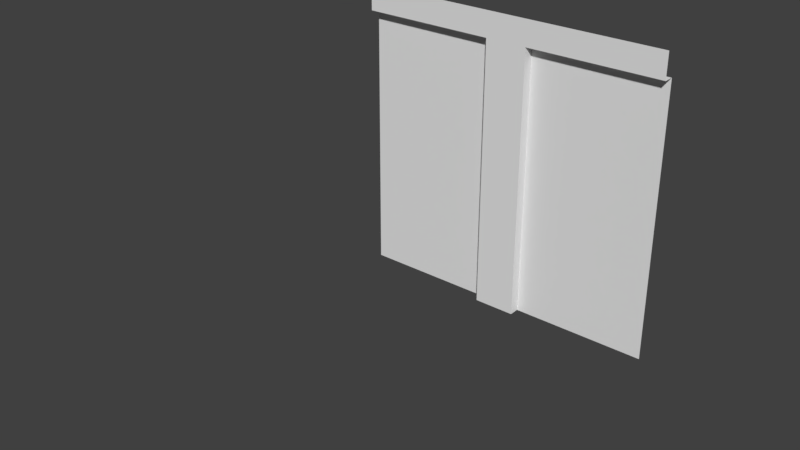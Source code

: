 # Source: Building.blend  (saved by Blender 2.79.0; exported with 4.5.12 LTS)
import bpy
from mathutils import Matrix  # noqa: F401  (used for matrix-valued properties, if any)

bpy.ops.wm.read_factory_settings(use_empty=True)
scene = bpy.context.scene
scene.name = 'Scene'

# ---- collections
col_collection_1 = bpy.data.collections.new('Collection 1'); scene.collection.children.link(col_collection_1)
col_collection_1.hide_render = True
col_collection_1.hide_viewport = True
col_collection_2 = bpy.data.collections.new('Collection 2'); scene.collection.children.link(col_collection_2)
col_collection_2.hide_render = True
col_collection_2.hide_viewport = True
col_collection_3 = bpy.data.collections.new('Collection 3'); scene.collection.children.link(col_collection_3)
col_collection_4 = bpy.data.collections.new('Collection 4'); scene.collection.children.link(col_collection_4)
col_collection_4.hide_render = True
col_collection_4.hide_viewport = True
col_collection_5 = bpy.data.collections.new('Collection 5'); scene.collection.children.link(col_collection_5)
col_collection_5.hide_render = True
col_collection_5.hide_viewport = True
col_collection_6 = bpy.data.collections.new('Collection 6'); scene.collection.children.link(col_collection_6)
col_collection_6.hide_render = True
col_collection_6.hide_viewport = True
col_collection_7 = bpy.data.collections.new('Collection 7'); scene.collection.children.link(col_collection_7)
col_collection_7.hide_render = True
col_collection_7.hide_viewport = True
col_collection_8 = bpy.data.collections.new('Collection 8'); scene.collection.children.link(col_collection_8)
col_collection_8.hide_render = True
col_collection_8.hide_viewport = True
col_collection_13 = bpy.data.collections.new('Collection 13'); scene.collection.children.link(col_collection_13)
col_collection_13.hide_render = True
col_collection_13.hide_viewport = True

# ---- materials (node trees are filled in below, after node groups)
mat_floor = bpy.data.materials.new('Floor')
mat_floor.alpha_threshold = 0.0
mat_floor.roughness = 0.5
mat_ceiling = bpy.data.materials.new('Ceiling')
mat_ceiling.alpha_threshold = 0.0
mat_ceiling.roughness = 0.5
mat_wall_beam_004 = bpy.data.materials.new('Wall_Beam.004')
mat_wall_beam_004.alpha_threshold = 0.0
mat_wall_beam_004.roughness = 0.5
mat_wall = bpy.data.materials.new('Wall')
mat_wall.alpha_threshold = 0.0
mat_wall.diffuse_color = (0.8, 0.4798, 0.1821, 1.0)
mat_wall.roughness = 0.5
mat_door2 = bpy.data.materials.new('Door2')
mat_door2.alpha_threshold = 0.0
mat_door2.roughness = 0.5
mat_doorframe = bpy.data.materials.new('DoorFrame')
mat_doorframe.alpha_threshold = 0.0
mat_doorframe.diffuse_color = (0.8, 0.4798, 0.1821, 1.0)
mat_doorframe.roughness = 0.5
mat_glass = bpy.data.materials.new('Glass')
mat_glass.alpha_threshold = 0.0
mat_glass.diffuse_color = (0.1004, 0.7547, 0.8, 1.0)
mat_glass.roughness = 0.5
mat_wall_beamcorner1 = bpy.data.materials.new('Wall_BeamCorner1')
mat_wall_beamcorner1.alpha_threshold = 0.0
mat_wall_beamcorner1.roughness = 0.5
mat_wall_beamcorner2 = bpy.data.materials.new('Wall_BeamCorner2')
mat_wall_beamcorner2.alpha_threshold = 0.0
mat_wall_beamcorner2.roughness = 0.5
mat_material_003 = bpy.data.materials.new('Material.003')
mat_material_003.alpha_threshold = 0.0
mat_material_003.roughness = 0.5
mat_wall_beam_000 = bpy.data.materials.new('Wall_Beam.000')
mat_wall_beam_000.alpha_threshold = 0.0
mat_wall_beam_000.roughness = 0.5

# ---- node groups
ng_auto_smooth = bpy.data.node_groups.new('Auto Smooth', 'GeometryNodeTree')
_s = ng_auto_smooth.interface.new_socket(name='Geometry', in_out='OUTPUT', socket_type='NodeSocketGeometry')
_s = ng_auto_smooth.interface.new_socket(name='Geometry', in_out='INPUT', socket_type='NodeSocketGeometry')
_s = ng_auto_smooth.interface.new_socket(name='Angle', in_out='INPUT', socket_type='NodeSocketFloat')
_s.subtype = 'ANGLE'
_s.min_value = 0.0
_s.max_value = 3.142
ng_auto_smooth.is_modifier = True
_N = ng_auto_smooth.nodes; _L = ng_auto_smooth.links
n0 = _N.new('NodeGroupOutput'); n0.name = 'Group Output'; n0.location = (480, -100)
n1 = _N.new('NodeGroupInput'); n1.name = 'Group Input'; n1.location = (-420, -300)
n2 = _N.new('NodeGroupInput'); n2.name = 'Group Input.001'; n2.location = (-60, -100)
n3 = _N.new('GeometryNodeSetShadeSmooth'); n3.name = 'Set Shade Smooth'; n3.location = (120, -100)
n3.domain = 'EDGE'
n4 = _N.new('GeometryNodeSetShadeSmooth'); n4.name = 'Set Shade Smooth.001'; n4.location = (300, -100)
n5 = _N.new('GeometryNodeInputMeshEdgeAngle'); n5.name = 'Edge Angle'; n5.location = (-420, -220)
n6 = _N.new('GeometryNodeInputEdgeSmooth'); n6.name = 'Is Edge Smooth'; n6.location = (-60, -160)
n7 = _N.new('GeometryNodeInputShadeSmooth'); n7.name = 'Is Face Smooth'; n7.location = (-240, -340)
n8 = _N.new('FunctionNodeBooleanMath'); n8.name = 'Boolean Math'; n8.location = (-60, -220)
n9 = _N.new('FunctionNodeCompare'); n9.name = 'Compare'; n9.location = (-240, -180)
n9.operation = 'LESS_EQUAL'
_L.new(n5.outputs[0], n9.inputs[0])
_L.new(n4.outputs[0], n0.inputs[0])
_L.new(n1.outputs[1], n9.inputs[1])
_L.new(n9.outputs[0], n8.inputs[0])
_L.new(n7.outputs[0], n8.inputs[1])
_L.new(n2.outputs[0], n3.inputs[0])
_L.new(n6.outputs[0], n3.inputs[1])
_L.new(n3.outputs[0], n4.inputs[0])
_L.new(n8.outputs[0], n3.inputs[2])
n0.is_active_output = True

# ---- material node trees
mat_floor.use_nodes = True; mat_floor.node_tree.nodes.clear()
_N = mat_floor.node_tree.nodes; _L = mat_floor.node_tree.links
n0 = _N.new('ShaderNodeOutputMaterial'); n0.name = 'Material Output'; n0.location = (300, 300)
n1 = _N.new('ShaderNodeBsdfDiffuse'); n1.name = 'Diffuse BSDF'; n1.location = (10, 300)
n1.inputs[0].default_value = (0.8, 0.3149, 0.1657, 1.0)
_L.new(n1.outputs[0], n0.inputs[0])
n0.is_active_output = True
mat_ceiling.use_nodes = True; mat_ceiling.node_tree.nodes.clear()
_N = mat_ceiling.node_tree.nodes; _L = mat_ceiling.node_tree.links
n0 = _N.new('ShaderNodeOutputMaterial'); n0.name = 'Material Output'; n0.location = (300, 300)
n1 = _N.new('ShaderNodeBsdfDiffuse'); n1.name = 'Diffuse BSDF'; n1.location = (10, 300)
_L.new(n1.outputs[0], n0.inputs[0])
n0.is_active_output = True
mat_door2.use_nodes = True; mat_door2.node_tree.nodes.clear()
_N = mat_door2.node_tree.nodes; _L = mat_door2.node_tree.links
n0 = _N.new('ShaderNodeOutputMaterial'); n0.name = 'Material Output'; n0.location = (300, 300)
n1 = _N.new('ShaderNodeBsdfDiffuse'); n1.name = 'Diffuse BSDF'; n1.location = (10, 300)
_L.new(n1.outputs[0], n0.inputs[0])
n0.is_active_output = True

# ---- world
world_world = bpy.data.worlds.new('World'); scene.world = world_world
world_world.color = (0.05088, 0.05088, 0.05088)
world_world.use_sun_shadow = False
world_world.sun_shadow_jitter_overblur = 0.0
world_world.cycles.sampling_method = 'MANUAL'

# ---- meshes
me_plane_023 = bpy.data.meshes.new('Plane.023')
me_plane_023.from_pydata([(-6.0, -6.0, 0.0), (0.0, -6.0, 0.0), (-6.0, 0.0, 0.0), (0.0, 0.0, 0.0)], [], [(0, 1, 3, 2)])
_uv = me_plane_023.uv_layers.new(name='UVMap')
_uv.uv.foreach_set('vector', [9.998e-05, 0.0001002, 0.9999, 9.998e-05, 0.9999, 0.9999, 0.0001003, 0.9999])
me_plane_023.materials.append(mat_floor)
me_plane_023.use_remesh_preserve_volume = False
me_plane_023.use_remesh_preserve_attributes = False
me_plane_023.use_mirror_vertex_groups = False
me_plane_023.update()
me_plane_033 = bpy.data.meshes.new('Plane.033')
me_plane_033.from_pydata([(0.0, 0.0, 0.0), (0.0, -2.597, -8.643e-07), (0.0, -2.597, -0.3512), (-1.718, 0.0, 0.0), (-1.256, 0.0, 0.0), (-1.256, -2.597, -8.643e-07), (-1.718, -2.597, -8.643e-07), (-1.718, -2.597, -0.2119), (-1.256, -2.597, -0.2119), (-1.487, -2.597, -0.3512), (-1.256, 0.0, -0.2119), (-1.718, 0.0, -0.2119), (-6.0, 0.0, 0.0), (-6.0, -2.597, -8.643e-07), (-6.0, -2.597, -0.3512), (-4.282, 0.0, 0.0), (-4.744, 0.0, 0.0), (-4.744, -2.597, -8.643e-07), (-4.282, -2.597, -8.643e-07), (-4.282, -2.597, -0.2119), (-4.744, -2.597, -0.2119), (-4.513, -2.597, -0.3512), (-4.744, 0.0, -0.2119), (-4.282, 0.0, -0.2119), (0.0, -6.0, 0.0), (0.0, -3.403, -8.643e-07), (0.0, -3.403, -0.3512), (-1.718, -6.0, 0.0), (-1.256, -6.0, 0.0), (-1.256, -3.403, -8.643e-07), (-1.718, -3.403, -8.643e-07), (-1.718, -3.403, -0.2119), (-1.256, -3.403, -0.2119), (-1.487, -3.403, -0.3512), (-1.256, -6.0, -0.2119), (-1.718, -6.0, -0.2119), (-6.0, -6.0, 0.0), (-6.0, -3.403, -8.643e-07), (-6.0, -3.403, -0.3512), (-4.282, -6.0, 0.0), (-4.744, -6.0, 0.0), (-4.744, -3.403, -8.643e-07), (-4.282, -3.403, -8.643e-07), (-4.282, -3.403, -0.2119), (-4.744, -3.403, -0.2119), (-4.513, -3.403, -0.3512), (-4.744, -6.0, -0.2119), (-4.282, -6.0, -0.2119)], [], [(11, 10, 8, 7), (8, 1, 2, 9), (6, 3, 11, 7), (4, 0, 1, 5), (4, 5, 8, 10), (8, 9, 7), (5, 1, 8), (21, 19, 7, 9), (9, 33, 45, 21), (26, 33, 9, 2), (23, 19, 20, 22), (20, 21, 14, 13), (18, 19, 23, 15), (16, 17, 13, 12), (16, 22, 20, 17), (20, 19, 21), (17, 20, 13), (7, 19, 18, 6), (38, 14, 21, 45), (35, 31, 32, 34), (32, 33, 26, 25), (30, 31, 35, 27), (28, 29, 25, 24), (28, 34, 32, 29), (32, 31, 33), (29, 32, 25), (31, 30, 42, 43), (47, 46, 44, 43), (44, 37, 38, 45), (42, 39, 47, 43), (40, 36, 37, 41), (40, 41, 44, 46), (44, 45, 43), (41, 37, 44), (30, 27, 39, 42), (18, 15, 3, 6), (45, 33, 31, 43)])
_uv = me_plane_033.uv_layers.new(name='UVMap')
_uv.uv.foreach_set('vector', [0.9616, 0.7758, 0.9616, 0.8419, 0.5897, 0.8419, 0.5897, 0.7758, 0.1862, 0.6798, 0.2165, 0.8598, 0.1662, 0.8598, 0.1662, 0.6468, 0.5897, 0.7454, 0.9616, 0.7454, 0.9616, 0.7758, 0.5897, 0.7758, 0.765, 0.7448, 0.585, 0.7448, 0.585, 0.3729, 0.765, 0.3729, 0.9616, 0.8722, 0.5897, 0.8722, 0.5897, 0.8419, 0.9616, 0.8419, 0.1862, 0.6798, 0.1662, 0.6468, 0.1862, 0.6137, 0.2165, 0.6798, 0.2165, 0.8598, 0.1862, 0.6798, 0.1662, 0.2133, 0.1862, 0.2464, 0.1862, 0.6137, 0.1662, 0.6468, 0.1662, 0.6468, 0.05061, 0.6468, 0.05061, 0.2133, 0.1662, 0.2133, 0.05061, 0.8598, 0.05061, 0.6468, 0.1662, 0.6468, 0.1662, 0.8598, 0.9616, 0.9693, 0.5897, 0.9693, 0.5897, 0.9032, 0.9616, 0.9032, 0.1862, 0.1803, 0.1662, 0.2133, 0.1662, 0.0003074, 0.2165, 0.0003074, 0.5897, 0.9997, 0.5897, 0.9693, 0.9616, 0.9693, 0.9616, 0.9997, 0.9456, 0.0003074, 0.9456, 0.3722, 0.7656, 0.3722, 0.7656, 0.0003075, 0.9616, 0.8729, 0.9616, 0.9032, 0.5897, 0.9032, 0.5897, 0.8729, 0.1862, 0.1803, 0.1862, 0.2464, 0.1662, 0.2133, 0.2165, 0.1803, 0.1862, 0.1803, 0.2165, 0.0003074, 0.1862, 0.6137, 0.1862, 0.2464, 0.2165, 0.2464, 0.2165, 0.6137, 0.05061, 0.0003076, 0.1662, 0.0003074, 0.1662, 0.2133, 0.05061, 0.2133, 0.5891, 0.9693, 0.2171, 0.9693, 0.2171, 0.9032, 0.5891, 0.9032, 0.03066, 0.6798, 0.05061, 0.6468, 0.05061, 0.8598, 0.0003074, 0.8598, 0.2171, 0.9997, 0.2171, 0.9693, 0.5891, 0.9693, 0.5891, 0.9997, 0.7656, 0.7448, 0.7656, 0.3729, 0.9456, 0.3729, 0.9456, 0.7448, 0.5891, 0.8729, 0.5891, 0.9032, 0.2171, 0.9032, 0.2171, 0.8729, 0.03066, 0.6798, 0.03066, 0.6137, 0.05061, 0.6468, 0.0003074, 0.6798, 0.03066, 0.6798, 0.0003074, 0.8598, 0.03066, 0.6137, 0.0003075, 0.6137, 0.0003077, 0.2464, 0.03067, 0.2464, 0.2171, 0.8419, 0.2171, 0.7758, 0.5891, 0.7758, 0.5891, 0.8419, 0.03066, 0.1803, 0.0003078, 0.0003077, 0.05061, 0.0003076, 0.05061, 0.2133, 0.5891, 0.8722, 0.2171, 0.8722, 0.2171, 0.8419, 0.5891, 0.8419, 0.765, 0.3722, 0.585, 0.3722, 0.585, 0.0003074, 0.765, 0.0003074, 0.2171, 0.7454, 0.5891, 0.7454, 0.5891, 0.7758, 0.2171, 0.7758, 0.03066, 0.1803, 0.05061, 0.2133, 0.03067, 0.2464, 0.0003078, 0.1803, 0.0003078, 0.0003077, 0.03066, 0.1803, 0.5844, 0.3729, 0.5844, 0.7448, 0.2171, 0.7448, 0.2171, 0.3729, 0.2171, 0.3722, 0.2171, 0.0003076, 0.5844, 0.0003074, 0.5844, 0.3722, 0.05061, 0.2133, 0.05061, 0.6468, 0.03066, 0.6137, 0.03067, 0.2464])
me_plane_033.materials.append(mat_ceiling)
me_plane_033.use_remesh_preserve_volume = False
me_plane_033.use_remesh_preserve_attributes = False
me_plane_033.use_mirror_vertex_groups = False
me_plane_033.update()
me_plane_018 = bpy.data.meshes.new('Plane.018')
me_plane_018.from_pydata([(-6.0, 0.0, 0.0), (-6.0, 7.451e-09, 5.228), (0.0, 0.0, 0.0), (0.0, -8.378e-08, 5.228), (-2.597, 0.0, 0.0), (0.0, -0.2, 5.228), (0.0, -0.2, 5.718), (-2.597, -0.2, 5.228), (-2.597, -0.2, -3.553e-15), (-2.597, -8.378e-08, 5.228), (-3.403, 0.0, 0.0), (-3.403, -0.2, 5.228), (-3.403, -0.2, -3.553e-15), (-3.403, -8.378e-08, 5.228), (-3.0, -0.2, 5.718), (-6.0, -0.2, 5.718), (-6.0, -0.2, 5.228)], [], [(7, 5, 6, 14), (4, 9, 7, 8), (7, 11, 12, 8), (9, 3, 5, 7), (13, 1, 0, 10), (4, 2, 3, 9), (10, 12, 11, 13), (11, 7, 14), (13, 11, 16, 1), (11, 14, 15, 16)])
_uv = me_plane_018.uv_layers.new(name='UVMap')
_uv.uv.foreach_set('vector', [0.5672, 0.8506, 0.9991, 0.8506, 0.9991, 0.932, 0.5001, 0.932, 0.5943, 0.0001225, 0.5943, 0.8168, 0.563, 0.8168, 0.563, 0.0001226, 0.563, 0.8168, 0.437, 0.8168, 0.437, 0.0001223, 0.563, 0.0001226, 0.5672, 0.8173, 0.9991, 0.8173, 0.9991, 0.8506, 0.5672, 0.8506, 0.4057, 0.8168, 0.0001221, 0.8168, 0.0001223, 0.0001221, 0.4057, 0.0001223, 0.5943, 0.0001225, 0.9999, 0.0001226, 0.9999, 0.8168, 0.5943, 0.8168, 0.4057, 0.0001223, 0.437, 0.0001223, 0.437, 0.8168, 0.4057, 0.8168, 0.4329, 0.8506, 0.5672, 0.8506, 0.5001, 0.932, 0.4329, 0.8173, 0.4329, 0.8506, 0.0009957, 0.8506, 0.0009957, 0.8173, 0.4329, 0.8506, 0.5001, 0.932, 0.0009958, 0.932, 0.0009957, 0.8506])
me_plane_018.materials.append(mat_wall_beam_004)
me_plane_018.use_remesh_preserve_volume = False
me_plane_018.use_remesh_preserve_attributes = False
me_plane_018.use_mirror_vertex_groups = False
me_plane_018.update()
me_doorframe_000 = bpy.data.meshes.new('DoorFrame.000')
me_doorframe_000.from_pydata([(-6.0, 0.0, 0.0), (-6.0, -8.378e-08, 5.228), (-6.0, -0.2, 5.228), (-6.0, -0.2, 5.718), (0.0, 0.0, 0.0), (0.0, -8.378e-08, 5.228), (0.0, -0.2, 5.228), (0.0, -0.2, 5.718), (-1.393, -4.843e-08, 3.166), (-4.607, -4.843e-08, 3.166), (-1.387, 0.0, 0.0), (-4.613, 0.0, 0.0), (-1.566, -4.843e-08, 3.448), (-4.434, -5.588e-08, 3.448), (-1.771, -5.588e-08, 3.707), (-4.229, -5.588e-08, 3.707), (-1.949, -5.588e-08, 3.888), (-4.051, -5.588e-08, 3.888), (-2.145, -6.706e-08, 4.058), (-3.855, -6.706e-08, 4.058), (-2.338, -6.706e-08, 4.195), (-2.56, -6.706e-08, 4.294), (-2.765, -6.706e-08, 4.374), (-3.0, -6.706e-08, 4.424), (-3.235, -6.706e-08, 4.374), (-3.44, -6.706e-08, 4.294), (-3.662, -6.706e-08, 4.195)], [], [(2, 6, 7, 3), (6, 2, 1, 5), (0, 11, 9), (4, 8, 10), (5, 12, 8, 4), (1, 0, 9, 13), (1, 13, 15), (5, 1, 23), (5, 23, 22), (5, 16, 14), (1, 17, 19), (1, 26, 25), (1, 25, 24), (5, 21, 20), (5, 20, 18), (16, 5, 18), (12, 5, 14), (17, 1, 15), (26, 1, 19), (23, 1, 24), (21, 5, 22)])
me_doorframe_000.polygons.foreach_set('use_smooth', [True] * 21)
_uv = me_doorframe_000.uv_layers.new(name='UVMap')
_uv.uv.foreach_set('vector', [0.0001039, 0.9046, 0.9999, 0.9046, 0.9999, 0.9862, 0.0001039, 0.9862, 0.9999, 0.9046, 0.0001039, 0.9046, 0.0001039, 0.8713, 0.9999, 0.8713, 9.929e-05, 0.0001005, 0.2313, 9.929e-05, 0.2323, 0.5276, 0.9999, 0.0001014, 0.7677, 0.5276, 0.7687, 9.945e-05, 0.9999, 0.8713, 0.7389, 0.5746, 0.7677, 0.5276, 0.9999, 0.0001014, 0.0001039, 0.8713, 9.929e-05, 0.0001005, 0.2323, 0.5276, 0.2611, 0.5746, 0.0001039, 0.8713, 0.2611, 0.5746, 0.2952, 0.6177, 0.9999, 0.8713, 0.0001039, 0.8713, 0.5, 0.7372, 0.9999, 0.8713, 0.5, 0.7372, 0.5392, 0.7289, 0.9999, 0.8713, 0.6752, 0.6479, 0.7048, 0.6177, 0.0001039, 0.8713, 0.3248, 0.6479, 0.3575, 0.6763, 0.0001039, 0.8713, 0.3896, 0.6991, 0.4266, 0.7156, 0.0001039, 0.8713, 0.4266, 0.7156, 0.4608, 0.7289, 0.9999, 0.8713, 0.5733, 0.7156, 0.6104, 0.6991, 0.9999, 0.8713, 0.6104, 0.6991, 0.6425, 0.6763, 0.6752, 0.6479, 0.9999, 0.8713, 0.6425, 0.6763, 0.7389, 0.5746, 0.9999, 0.8713, 0.7048, 0.6177, 0.3248, 0.6479, 0.0001039, 0.8713, 0.2952, 0.6177, 0.3896, 0.6991, 0.0001039, 0.8713, 0.3575, 0.6763, 0.5, 0.7372, 0.0001039, 0.8713, 0.4608, 0.7289, 0.5733, 0.7156, 0.9999, 0.8713, 0.5392, 0.7289])
me_doorframe_000.materials.append(mat_wall)
me_doorframe_000.use_remesh_preserve_volume = False
me_doorframe_000.use_remesh_preserve_attributes = False
me_doorframe_000.use_mirror_vertex_groups = False
me_doorframe_000.update()
me_plane_002 = bpy.data.meshes.new('Plane.002')
me_plane_002.from_pydata([(0.007351, -0.06443, 0.0), (0.007351, -0.06443, 2.9), (-1.367, -0.06443, 0.0), (-1.367, -0.06443, 2.9), (-0.7614, -0.04096, 1.423), (-0.7036, -0.04096, 1.291), (-0.6519, -0.04096, 1.423), (-0.7045, -0.04096, 1.556), (-1.169, -0.04096, 0.124), (-1.224, -0.04096, 0.2579), (-0.1346, -0.04096, 0.2579), (-0.1874, -0.04096, 0.124), (-0.1874, -0.04096, 2.774), (-0.1346, -0.04096, 2.638), (-1.224, -0.04096, 2.638), (-1.169, -0.04096, 2.774), (-0.7045, -0.0639, 1.556), (-0.7614, -0.0639, 1.423), (-0.7036, -0.0639, 1.291), (-0.6519, -0.0639, 1.423), (-1.224, -0.0639, 2.638), (-1.224, -0.0639, 0.258), (-0.1874, -0.0639, 2.774), (-1.169, -0.0639, 2.774), (-0.1346, -0.0639, 0.258), (-0.1346, -0.0639, 2.638), (-1.169, -0.0639, 0.124), (-0.1874, -0.0639, 0.124), (-1.367, 0.0, 0.0), (-1.367, 0.0, 2.9), (0.007351, 0.0, 0.0), (0.007351, 0.0, 2.9)], [], [(1, 22, 25), (2, 26, 21), (3, 20, 23), (6, 10, 13), (7, 12, 15), (5, 8, 11), (8, 5, 18, 26), (4, 9, 21, 17), (7, 15, 23, 16), (14, 4, 17, 20), (6, 13, 25, 19), (4, 14, 9), (17, 18, 19, 16), (17, 21, 26, 18), (24, 19, 18, 27), (22, 16, 19, 25), (20, 17, 16, 23), (10, 6, 19, 24), (5, 11, 27, 18), (12, 7, 16, 22), (11, 8, 26, 27), (13, 10, 24, 25), (14, 20, 21, 9), (15, 12, 22, 23), (23, 22, 1, 3), (21, 20, 3, 2), (27, 26, 2, 0), (25, 24, 0, 1), (0, 24, 27), (30, 0, 2, 28), (31, 1, 0, 30), (29, 3, 1, 31), (2, 3, 29, 28)])
me_plane_002.polygons.foreach_set('use_smooth', [True] * 33)
_uv = me_plane_002.uv_layers.new(name='UVMap')
_uv.uv.foreach_set('vector', [0.4002, 0.8349, 0.3453, 0.7993, 0.3602, 0.7611, 0.01833, 0.01833, 0.07411, 0.05324, 0.05847, 0.09096, 0.01833, 0.8349, 0.05845, 0.7611, 0.0741, 0.7993, 0.4245, 0.321, 0.5611, 0.002652, 0.5611, 0.6528, 0.7092, 0.002643, 0.8501, 0.3455, 0.5789, 0.3455, 0.7094, 0.6874, 0.5789, 0.3588, 0.8501, 0.3588, 0.5789, 0.3588, 0.7094, 0.6874, 0.7034, 0.6897, 0.5729, 0.3612, 0.994, 0.3202, 0.8678, 0.002486, 0.8736, 0.0001845, 0.9998, 0.3179, 0.7092, 0.002643, 0.5789, 0.3455, 0.5729, 0.3432, 0.7032, 0.0003487, 0.8678, 0.6514, 0.994, 0.3202, 0.9998, 0.3224, 0.8737, 0.6536, 0.4245, 0.321, 0.5611, 0.6528, 0.5554, 0.6552, 0.4187, 0.3234, 0.994, 0.3202, 0.8678, 0.6514, 0.8678, 0.002486, 0.1887, 0.4191, 0.2047, 0.3818, 0.2194, 0.4191, 0.2044, 0.4564, 0.1887, 0.4191, 0.05847, 0.09096, 0.07411, 0.05324, 0.2047, 0.3818, 0.3602, 0.09096, 0.2194, 0.4191, 0.2047, 0.3818, 0.3453, 0.05324, 0.3453, 0.7993, 0.2044, 0.4564, 0.2194, 0.4191, 0.3602, 0.7611, 0.05845, 0.7611, 0.1887, 0.4191, 0.2044, 0.4564, 0.0741, 0.7993, 0.5611, 0.002652, 0.4245, 0.321, 0.4187, 0.3185, 0.5554, 0.0001845, 0.7094, 0.6874, 0.8501, 0.3588, 0.856, 0.3613, 0.7154, 0.6899, 0.8501, 0.3455, 0.7092, 0.002643, 0.7152, 0.0001845, 0.8561, 0.343, 0.8501, 0.3588, 0.5789, 0.3588, 0.5789, 0.3523, 0.8501, 0.3523, 0.5611, 0.6528, 0.5611, 0.002652, 0.5725, 0.002752, 0.5725, 0.6529, 0.8678, 0.6514, 0.8565, 0.6515, 0.8565, 0.002561, 0.8678, 0.002486, 0.5789, 0.3455, 0.8501, 0.3455, 0.8501, 0.352, 0.5789, 0.352, 0.0741, 0.7993, 0.3453, 0.7993, 0.4002, 0.8349, 0.01833, 0.8349, 0.05847, 0.09096, 0.05845, 0.7611, 0.01833, 0.8349, 0.01833, 0.01833, 0.3453, 0.05324, 0.07411, 0.05324, 0.01833, 0.01833, 0.4002, 0.01833, 0.3602, 0.7611, 0.3602, 0.09096, 0.4002, 0.01833, 0.4002, 0.8349, 0.4002, 0.01833, 0.3602, 0.09096, 0.3453, 0.05324, 0.4002, 0.0001854, 0.4002, 0.01833, 0.01833, 0.01833, 0.01833, 0.0001845, 0.4183, 0.8349, 0.4002, 0.8349, 0.4002, 0.01833, 0.4183, 0.01833, 0.01833, 0.853, 0.01833, 0.8349, 0.4002, 0.8349, 0.4002, 0.853, 0.01833, 0.01833, 0.01833, 0.8349, 0.0001845, 0.8349, 0.0001845, 0.01833])
me_plane_002.materials.append(mat_door2)
me_plane_002.use_remesh_preserve_volume = False
me_plane_002.use_remesh_preserve_attributes = False
me_plane_002.use_mirror_vertex_groups = False
me_plane_002.update()
me_doorframe_001 = bpy.data.meshes.new('DoorFrame.001')
me_doorframe_001.from_pydata([(-6.0, 0.0, 0.0), (-6.0, -8.378e-08, 5.228), (-6.0, -0.2, 5.228), (-6.0, -0.2, 5.718), (0.0, 0.0, 0.0), (0.0, -8.378e-08, 5.228), (0.0, -0.2, 5.228), (0.0, -0.2, 5.718), (-1.393, -4.843e-08, 3.166), (-4.607, -4.843e-08, 3.166), (-1.387, 0.0, 0.0), (-4.613, 0.0, 0.0), (-1.566, -4.843e-08, 3.448), (-4.434, -5.588e-08, 3.448), (-1.771, -5.588e-08, 3.707), (-4.229, -5.588e-08, 3.707), (-1.949, -5.588e-08, 3.888), (-4.051, -5.588e-08, 3.888), (-2.145, -6.706e-08, 4.058), (-3.855, -6.706e-08, 4.058), (-2.338, -6.706e-08, 4.195), (-2.56, -6.706e-08, 4.294), (-2.765, -6.706e-08, 4.374), (-3.0, -6.706e-08, 4.424), (-3.235, -6.706e-08, 4.374), (-3.44, -6.706e-08, 4.294), (-3.662, -6.706e-08, 4.195)], [], [(2, 6, 7, 3), (6, 2, 1, 5), (0, 11, 9), (4, 8, 10), (5, 12, 8, 4), (1, 0, 9, 13), (1, 13, 15), (5, 1, 23), (5, 23, 22), (5, 16, 14), (1, 17, 19), (1, 26, 25), (1, 25, 24), (5, 21, 20), (5, 20, 18), (16, 5, 18), (12, 5, 14), (17, 1, 15), (26, 1, 19), (23, 1, 24), (21, 5, 22)])
me_doorframe_001.polygons.foreach_set('use_smooth', [True] * 21)
_uv = me_doorframe_001.uv_layers.new(name='UVMap')
_uv.uv.foreach_set('vector', [0.0001039, 0.9046, 0.9999, 0.9046, 0.9999, 0.9862, 0.0001039, 0.9862, 0.9999, 0.9046, 0.0001039, 0.9046, 0.0001039, 0.8713, 0.9999, 0.8713, 9.929e-05, 0.0001005, 0.2313, 9.929e-05, 0.2323, 0.5276, 0.9999, 0.0001014, 0.7677, 0.5276, 0.7687, 9.945e-05, 0.9999, 0.8713, 0.7389, 0.5746, 0.7677, 0.5276, 0.9999, 0.0001014, 0.0001039, 0.8713, 9.929e-05, 0.0001005, 0.2323, 0.5276, 0.2611, 0.5746, 0.0001039, 0.8713, 0.2611, 0.5746, 0.2952, 0.6177, 0.9999, 0.8713, 0.0001039, 0.8713, 0.5, 0.7372, 0.9999, 0.8713, 0.5, 0.7372, 0.5392, 0.7289, 0.9999, 0.8713, 0.6752, 0.6479, 0.7048, 0.6177, 0.0001039, 0.8713, 0.3248, 0.6479, 0.3575, 0.6763, 0.0001039, 0.8713, 0.3896, 0.6991, 0.4266, 0.7156, 0.0001039, 0.8713, 0.4266, 0.7156, 0.4608, 0.7289, 0.9999, 0.8713, 0.5733, 0.7156, 0.6104, 0.6991, 0.9999, 0.8713, 0.6104, 0.6991, 0.6425, 0.6763, 0.6752, 0.6479, 0.9999, 0.8713, 0.6425, 0.6763, 0.7389, 0.5746, 0.9999, 0.8713, 0.7048, 0.6177, 0.3248, 0.6479, 0.0001039, 0.8713, 0.2952, 0.6177, 0.3896, 0.6991, 0.0001039, 0.8713, 0.3575, 0.6763, 0.5, 0.7372, 0.0001039, 0.8713, 0.4608, 0.7289, 0.5733, 0.7156, 0.9999, 0.8713, 0.5392, 0.7289])
me_doorframe_001.materials.append(mat_wall)
me_doorframe_001.use_remesh_preserve_volume = False
me_doorframe_001.use_remesh_preserve_attributes = False
me_doorframe_001.use_mirror_vertex_groups = False
me_doorframe_001.update()
me_plane_005 = bpy.data.meshes.new('Plane.005')
me_plane_005.from_pydata([(-0.2144, -0.1754, 0.0), (-1.172, -0.1754, 4.063), (-0.5326, -0.1754, 3.54), (-0.8285, -0.1754, 3.856), (-0.0058, -0.1754, 3.166), (0.0, -0.1754, 0.0), (-1.172, -0.1754, 4.294), (-0.3838, -0.1754, 3.707), (-0.7575, -0.1754, 4.058), (0.0, -0.1754, 2.962), (-0.2144, -0.1754, 3.122), (-0.2144, -0.1754, 2.962), (-0.6059, -0.06248, 3.497), (-0.2144, -0.06248, 3.122), (-0.5326, -0.06248, 3.54), (-0.8285, -0.06248, 3.856), (-1.172, -0.06248, 4.063), (-1.563, -0.01199, 3.6), (-1.563, -0.06248, 3.669), (-0.3961, -0.06248, 3.222), (-0.887, -0.06248, 3.785), (-1.184, -0.06248, 3.971), (-1.563, -0.06248, 3.222), (-1.563, -0.06248, 4.062), (-1.563, -0.06248, 3.6), (-0.697, -0.06248, 3.6), (-0.7679, -0.06248, 3.669), (-1.377, -0.1754, 4.374), (-0.179, -0.1754, 3.448), (-0.5611, -0.1754, 3.888), (-0.9502, -0.1754, 4.195), (-1.392, -0.1754, 4.138), (-0.6762, -0.1754, 3.705), (-0.996, -0.1754, 3.972), (-0.3577, -0.1754, 3.334), (-0.3577, -0.06248, 3.334), (-0.6762, -0.06248, 3.705), (-0.996, -0.06248, 3.972), (-1.392, -0.06248, 4.138), (-1.025, -0.06248, 3.891), (-1.374, -0.06248, 4.034), (-0.4908, -0.06248, 3.363), (-0.3961, -0.01199, 3.222), (-1.563, -0.01199, 3.222), (-0.697, -0.01199, 3.6), (-0.6059, -0.01199, 3.497), (-0.4908, -0.01199, 3.363), (-0.887, -0.01199, 3.785), (-1.374, -0.01199, 4.034), (-1.025, -0.01199, 3.891), (-1.184, -0.01199, 3.971), (-1.563, -0.01199, 4.062), (-0.7679, -0.01199, 3.669), (-1.563, -0.01199, 3.669), (-3.011, -0.1754, 0.0), (-2.053, -0.1754, 4.063), (-2.692, -0.1754, 3.54), (-2.397, -0.1754, 3.856), (-3.219, -0.1754, 3.166), (-3.225, -0.1754, 0.0), (-2.053, -0.1754, 4.294), (-2.841, -0.1754, 3.707), (-2.468, -0.1754, 4.058), (-3.225, -0.1754, 2.962), (-3.011, -0.1754, 3.122), (-3.011, -0.1754, 2.962), (-2.619, -0.06248, 3.497), (-3.011, -0.06248, 3.122), (-2.692, -0.06248, 3.54), (-2.397, -0.06248, 3.856), (-2.053, -0.06248, 4.063), (-1.662, -0.01199, 3.6), (-1.662, -0.06248, 3.669), (-2.829, -0.06248, 3.222), (-2.338, -0.06248, 3.785), (-2.041, -0.06248, 3.971), (-1.662, -0.06248, 3.222), (-1.662, -0.06248, 4.062), (-1.662, -0.06248, 3.6), (-2.528, -0.06248, 3.6), (-2.457, -0.06248, 3.669), (-1.848, -0.1754, 4.374), (-3.046, -0.1754, 3.448), (-2.664, -0.1754, 3.888), (-2.275, -0.1754, 4.195), (-1.833, -0.1754, 4.138), (-2.549, -0.1754, 3.705), (-2.229, -0.1754, 3.972), (-2.867, -0.1754, 3.334), (-2.867, -0.06248, 3.334), (-2.549, -0.06248, 3.705), (-2.229, -0.06248, 3.972), (-1.833, -0.06248, 4.138), (-2.2, -0.06248, 3.891), (-1.851, -0.06248, 4.034), (-2.734, -0.06248, 3.363), (-1.613, -0.1754, 4.177), (-1.613, -0.1754, 4.424), (-1.613, -0.1754, 3.122), (-1.613, -0.1754, 2.962), (-1.613, -0.06248, 3.122), (-1.613, -0.06248, 4.177), (-2.829, -0.01199, 3.222), (-1.662, -0.01199, 3.222), (-2.528, -0.01199, 3.6), (-2.619, -0.01199, 3.497), (-2.734, -0.01199, 3.363), (-2.338, -0.01199, 3.785), (-1.851, -0.01199, 4.034), (-2.2, -0.01199, 3.891), (-2.041, -0.01199, 3.971), (-1.662, -0.01199, 4.062), (-2.457, -0.01199, 3.669), (-1.662, -0.01199, 3.669), (-0.2144, -0.1074, 0.0), (-3.011, -0.1074, 0.0), (-0.7575, 0.0, 4.058), (0.0, 0.0, 0.0), (-2.468, 0.0, 4.058), (-3.225, 0.0, 0.0), (-0.3838, 0.0, 3.707), (-1.172, 0.0, 4.294), (-0.0058, 0.0, 3.166), (-1.613, 0.0, 4.424), (0.0, 0.0, 2.962), (-0.5611, 0.0, 3.888), (-0.179, 0.0, 3.448), (-0.9502, 0.0, 4.195), (-1.377, 0.0, 4.374), (-2.841, 0.0, 3.707), (-2.053, 0.0, 4.294), (-3.219, 0.0, 3.166), (-3.225, 0.0, 2.962), (-2.664, 0.0, 3.888), (-3.046, 0.0, 3.448), (-2.275, 0.0, 4.195), (-1.848, 0.0, 4.374), (-0.2144, 0.0, 2.962), (-3.011, 0.0, 2.962), (-0.2144, 0.0, 0.0), (-3.011, 0.0, 0.0), (-1.613, 0.0, 2.962), (-1.563, 0.0, 3.222), (-0.3961, 0.0, 3.222), (-1.563, 0.0, 3.6), (-0.697, 0.0, 3.6), (-0.6059, 0.0, 3.497), (-0.4908, 0.0, 3.363), (-1.662, 0.0, 3.222), (-2.829, 0.0, 3.222), (-1.662, 0.0, 3.6), (-2.528, 0.0, 3.6), (-2.619, 0.0, 3.497), (-2.734, 0.0, 3.363)], [], [(100, 98, 10, 13), (36, 14, 2, 32), (31, 1, 6, 27), (11, 0, 5, 9), (33, 3, 8, 30), (34, 10, 4, 28), (32, 2, 7, 29), (38, 16, 1, 31), (37, 15, 3, 33), (35, 13, 10, 34), (11, 10, 98, 99), (10, 11, 9, 4), (96, 31, 27, 97), (25, 14, 36), (41, 19, 13, 35), (25, 12, 14), (39, 20, 15, 37), (40, 21, 16, 38), (19, 22, 100, 13), (20, 26, 15), (24, 100, 22), (18, 24, 25, 26), (23, 40, 38, 101), (21, 39, 37, 16), (12, 41, 35, 14), (1, 33, 30, 6), (14, 35, 34, 2), (16, 37, 33, 1), (101, 38, 31, 96), (15, 36, 32, 3), (3, 32, 29, 8), (2, 34, 28, 7), (26, 25, 36, 15), (23, 101, 18), (101, 100, 24, 18), (41, 46, 42, 19), (12, 45, 46, 41), (25, 44, 45, 12), (24, 17, 44, 25), (24, 22, 43, 17), (19, 42, 43, 22), (20, 47, 52, 26), (39, 49, 47, 20), (21, 50, 49, 39), (40, 48, 50, 21), (23, 51, 48, 40), (23, 18, 53, 51), (26, 52, 53, 18), (53, 48, 51), (45, 44, 17, 43), (46, 45, 43, 42), (47, 49, 53, 52), (49, 50, 48, 53), (100, 67, 64, 98), (90, 86, 56, 68), (85, 81, 60, 55), (65, 63, 59, 54), (87, 84, 62, 57), (88, 82, 58, 64), (86, 83, 61, 56), (92, 85, 55, 70), (91, 87, 57, 69), (89, 88, 64, 67), (65, 99, 98, 64), (64, 58, 63, 65), (96, 97, 81, 85), (79, 90, 68), (95, 89, 67, 73), (79, 68, 66), (93, 91, 69, 74), (94, 92, 70, 75), (73, 67, 100, 76), (74, 69, 80), (78, 76, 100), (72, 80, 79, 78), (77, 101, 92, 94), (75, 70, 91, 93), (66, 68, 89, 95), (55, 60, 84, 87), (68, 56, 88, 89), (70, 55, 87, 91), (101, 96, 85, 92), (69, 57, 86, 90), (57, 62, 83, 86), (56, 61, 82, 88), (80, 69, 90, 79), (77, 72, 101), (101, 72, 78, 100), (95, 73, 102, 106), (66, 95, 106, 105), (79, 66, 105, 104), (78, 79, 104, 71), (78, 71, 103, 76), (73, 76, 103, 102), (74, 80, 112, 107), (93, 74, 107, 109), (75, 93, 109, 110), (94, 75, 110, 108), (77, 94, 108, 111), (77, 111, 113, 72), (80, 72, 113, 112), (113, 111, 108), (105, 103, 71, 104), (106, 102, 103, 105), (107, 112, 113, 109), (109, 113, 108, 110), (139, 140, 115, 114), (131, 58, 82, 134), (129, 61, 83, 133), (118, 62, 84, 135), (136, 81, 97, 123), (135, 84, 60, 130), (133, 83, 62, 118), (130, 60, 81, 136), (132, 63, 58, 131), (134, 82, 61, 129), (117, 124, 9, 5), (122, 126, 28, 4), (120, 125, 29, 7), (116, 127, 30, 8), (128, 123, 97, 27), (127, 121, 6, 30), (125, 116, 8, 29), (121, 128, 27, 6), (124, 122, 4, 9), (126, 120, 7, 28), (144, 17, 43, 142), (144, 145, 44, 17), (145, 146, 45, 44), (146, 147, 46, 45), (147, 143, 42, 46), (150, 148, 103, 71), (150, 71, 104, 151), (151, 104, 105, 152), (152, 105, 106, 153), (153, 106, 102, 149), (54, 115, 65), (11, 114, 0), (141, 137, 11, 99), (139, 114, 11, 137), (138, 141, 99, 65), (119, 59, 63, 132), (138, 65, 115, 140)])
me_plane_005.polygons.foreach_set('use_smooth', [True] * 143)
me_plane_005.polygons.foreach_set('material_index', [0, 0, 0, 0, 0, 0, 0, 0, 0, 0, 0, 0, 0, 0, 0, 0, 0, 0, 0, 0, 0, 0, 0, 0, 0, 0, 0, 0, 0, 0, 0, 0, 0, 0, 0, 0, 0, 0, 0, 0, 0, 0, 0, 0, 0, 0, 0, 0, 1, 1, 1, 1, 1, 0, 0, 0, 0, 0, 0, 0, 0, 0, 0, 0, 0, 0, 0, 0, 0, 0, 0, 0, 0, 0, 0, 0, 0, 0, 0, 0, 0, 0, 0, 0, 0, 0, 0, 0, 0, 0, 0, 0, 0, 0, 0, 0, 0, 0, 0, 0, 0, 1, 1, 1, 1, 1, 0, 0, 0, 0, 0, 0, 0, 0, 0, 0, 0, 0, 0, 0, 0, 0, 0, 0, 0, 0, 0, 0, 0, 0, 0, 0, 0, 0, 0, 0, 0, 0, 0, 0, 0, 0, 0])
_uv = me_plane_005.uv_layers.new(name='UVMap')
_uv.uv.foreach_set('vector', [0.6503, 0.3501, 0.675, 0.3501, 0.6753, 0.6559, 0.6506, 0.6559, 0.4593, 0.5565, 0.4752, 0.5966, 0.4543, 0.6048, 0.4385, 0.5643, 0.05618, 0.5303, 0.06085, 0.5608, 0.0315, 0.5553, 0.02586, 0.5284, 0.1396, 0.7324, 0.3925, 0.9664, 0.3755, 0.9848, 0.1233, 0.7514, 0.06702, 0.5863, 0.07468, 0.6116, 0.04766, 0.612, 0.03839, 0.5846, 0.1111, 0.6922, 0.1249, 0.72, 0.1072, 0.736, 0.08938, 0.7048, 0.08587, 0.6367, 0.09786, 0.6616, 0.07164, 0.6699, 0.05931, 0.6417, 0.42, 0.3945, 0.4267, 0.4408, 0.404, 0.4451, 0.3967, 0.3972, 0.4349, 0.4793, 0.4453, 0.5174, 0.4242, 0.5242, 0.4129, 0.4849, 0.4944, 0.6455, 0.5151, 0.6908, 0.4949, 0.6999, 0.4742, 0.6542, 0.7105, 0.6558, 0.6753, 0.6559, 0.675, 0.3501, 0.7102, 0.3501, 0.1249, 0.72, 0.1396, 0.7324, 0.1233, 0.7514, 0.1072, 0.736, 0.05367, 0.5, 0.05618, 0.5303, 0.02586, 0.5284, 0.02275, 0.5, 0.4796, 0.5621, 0.4752, 0.5966, 0.4593, 0.5565, 0.502, 0.6203, 0.5169, 0.65, 0.5151, 0.6908, 0.4944, 0.6455, 0.4796, 0.5621, 0.4894, 0.5877, 0.4752, 0.5966, 0.4521, 0.4788, 0.4623, 0.5121, 0.4453, 0.5174, 0.4349, 0.4793, 0.4407, 0.4016, 0.4455, 0.4429, 0.4267, 0.4408, 0.42, 0.3945, 0.6288, 0.6162, 0.6285, 0.361, 0.6503, 0.3501, 0.6506, 0.6559, 0.4623, 0.5121, 0.4736, 0.5432, 0.4453, 0.5174, 0.5458, 0.3614, 0.6503, 0.3501, 0.6285, 0.361, 0.5254, 0.3613, 0.5458, 0.3614, 0.5457, 0.6182, 0.5254, 0.5972, 0.4398, 0.3608, 0.4407, 0.4016, 0.42, 0.3945, 0.4167, 0.3501, 0.4455, 0.4429, 0.4521, 0.4788, 0.4349, 0.4793, 0.4267, 0.4408, 0.4894, 0.5877, 0.502, 0.6203, 0.4944, 0.6455, 0.4752, 0.5966, 0.06085, 0.5608, 0.06702, 0.5863, 0.03839, 0.5846, 0.0315, 0.5553, 0.4752, 0.5966, 0.4944, 0.6455, 0.4742, 0.6542, 0.4543, 0.6048, 0.4267, 0.4408, 0.4349, 0.4793, 0.4129, 0.4849, 0.404, 0.4451, 0.4167, 0.3501, 0.42, 0.3945, 0.3967, 0.3972, 0.393, 0.3501, 0.4453, 0.5174, 0.4593, 0.5565, 0.4385, 0.5643, 0.4242, 0.5242, 0.07468, 0.6116, 0.08587, 0.6367, 0.05931, 0.6417, 0.04766, 0.612, 0.09786, 0.6616, 0.1111, 0.6922, 0.08938, 0.7048, 0.07164, 0.6699, 0.4736, 0.5432, 0.4796, 0.5621, 0.4593, 0.5565, 0.4453, 0.5174, 0.4398, 0.3608, 0.4167, 0.3501, 0.5254, 0.3613, 0.4167, 0.3501, 0.6503, 0.3501, 0.5458, 0.3614, 0.5254, 0.3613, 0.6648, 0.7899, 0.6755, 0.7899, 0.6755, 0.8261, 0.6648, 0.8261, 0.6648, 0.7523, 0.6755, 0.7523, 0.6755, 0.7899, 0.6648, 0.7899, 0.6648, 0.723, 0.6755, 0.723, 0.6755, 0.7523, 0.6648, 0.7523, 0.7457, 0.7004, 0.7457, 0.7112, 0.5612, 0.7112, 0.5612, 0.7004, 0.6868, 0.723, 0.6868, 0.8035, 0.676, 0.8035, 0.676, 0.723, 0.6415, 0.8928, 0.6415, 0.9036, 0.393, 0.9036, 0.393, 0.8928, 0.4284, 0.8703, 0.4284, 0.8811, 0.393, 0.8811, 0.393, 0.8703, 0.4654, 0.8703, 0.4654, 0.8811, 0.4284, 0.8811, 0.4284, 0.8703, 0.5034, 0.8703, 0.5034, 0.8811, 0.4654, 0.8811, 0.4654, 0.8703, 0.5459, 0.8703, 0.5459, 0.8811, 0.5034, 0.8811, 0.5034, 0.8703, 0.5867, 0.8703, 0.5867, 0.8811, 0.5459, 0.8811, 0.5459, 0.8703, 0.5867, 0.8703, 0.6703, 0.8703, 0.6703, 0.8811, 0.5867, 0.8811, 0.8291, 0.4187, 0.8184, 0.4187, 0.8184, 0.2493, 0.8291, 0.2493, 0.4766, 0.7004, 0.3989, 0.7408, 0.393, 0.7004, 0.8404, 0.2041, 0.8184, 0.1847, 0.8184, 0.0002528, 0.8989, 0.000253, 0.8689, 0.2286, 0.8404, 0.2041, 0.8989, 0.000253, 0.8989, 0.2488, 0.4519, 0.8444, 0.4293, 0.8151, 0.4766, 0.7004, 0.4766, 0.8698, 0.4293, 0.8151, 0.4123, 0.7812, 0.3989, 0.7408, 0.4766, 0.7004, 0.6503, 0.3501, 0.6506, 0.0443, 0.6753, 0.04432, 0.675, 0.3501, 0.4593, 0.1437, 0.4385, 0.1359, 0.4543, 0.09535, 0.4752, 0.1036, 0.05618, 0.4697, 0.02586, 0.4716, 0.0315, 0.4447, 0.06085, 0.4392, 0.1396, 0.2676, 0.1233, 0.2486, 0.3755, 0.01522, 0.3925, 0.03359, 0.06702, 0.4137, 0.03839, 0.4154, 0.04766, 0.388, 0.07468, 0.3884, 0.1111, 0.3078, 0.08938, 0.2952, 0.1072, 0.264, 0.1249, 0.28, 0.08587, 0.3633, 0.05931, 0.3583, 0.07164, 0.3301, 0.09786, 0.3384, 0.42, 0.3057, 0.3967, 0.303, 0.404, 0.2551, 0.4267, 0.2594, 0.4349, 0.2209, 0.4129, 0.2153, 0.4242, 0.1759, 0.4453, 0.1828, 0.4944, 0.05469, 0.4742, 0.04598, 0.4949, 0.0002528, 0.5151, 0.009399, 0.7105, 0.04436, 0.7102, 0.3501, 0.675, 0.3501, 0.6753, 0.04432, 0.1249, 0.28, 0.1072, 0.264, 0.1233, 0.2486, 0.1396, 0.2676, 0.05367, 0.5, 0.02275, 0.5, 0.02586, 0.4716, 0.05618, 0.4697, 0.4796, 0.1381, 0.4593, 0.1437, 0.4752, 0.1036, 0.502, 0.0799, 0.4944, 0.05469, 0.5151, 0.009399, 0.5169, 0.05019, 0.4796, 0.1381, 0.4752, 0.1036, 0.4894, 0.1125, 0.4521, 0.2214, 0.4349, 0.2209, 0.4453, 0.1828, 0.4623, 0.1881, 0.4407, 0.2986, 0.42, 0.3057, 0.4267, 0.2594, 0.4455, 0.2573, 0.6288, 0.08396, 0.6506, 0.0443, 0.6503, 0.3501, 0.6285, 0.3392, 0.4623, 0.1881, 0.4453, 0.1828, 0.4736, 0.157, 0.5458, 0.3388, 0.6285, 0.3392, 0.6503, 0.3501, 0.5254, 0.3388, 0.5254, 0.103, 0.5457, 0.08198, 0.5458, 0.3388, 0.4398, 0.3394, 0.4167, 0.3501, 0.42, 0.3057, 0.4407, 0.2986, 0.4455, 0.2573, 0.4267, 0.2594, 0.4349, 0.2209, 0.4521, 0.2214, 0.4894, 0.1125, 0.4752, 0.1036, 0.4944, 0.05469, 0.502, 0.0799, 0.06085, 0.4392, 0.0315, 0.4447, 0.03839, 0.4154, 0.06702, 0.4137, 0.4752, 0.1036, 0.4543, 0.09535, 0.4742, 0.04598, 0.4944, 0.05469, 0.4267, 0.2594, 0.404, 0.2551, 0.4129, 0.2153, 0.4349, 0.2209, 0.4167, 0.3501, 0.393, 0.3501, 0.3967, 0.303, 0.42, 0.3057, 0.4453, 0.1828, 0.4242, 0.1759, 0.4385, 0.1359, 0.4593, 0.1437, 0.07468, 0.3884, 0.04766, 0.388, 0.05931, 0.3583, 0.08587, 0.3633, 0.09786, 0.3384, 0.07164, 0.3301, 0.08938, 0.2952, 0.1111, 0.3078, 0.4736, 0.157, 0.4453, 0.1828, 0.4593, 0.1437, 0.4796, 0.1381, 0.4398, 0.3394, 0.5254, 0.3388, 0.4167, 0.3501, 0.4167, 0.3501, 0.5254, 0.3388, 0.5458, 0.3388, 0.6503, 0.3501, 0.5974, 0.7337, 0.5612, 0.7337, 0.5612, 0.723, 0.5974, 0.723, 0.635, 0.7337, 0.5974, 0.7337, 0.5974, 0.723, 0.635, 0.723, 0.6643, 0.7337, 0.635, 0.7337, 0.635, 0.723, 0.6643, 0.723, 0.7457, 0.7224, 0.5612, 0.7224, 0.5612, 0.7117, 0.7457, 0.7117, 0.5612, 0.745, 0.5612, 0.7342, 0.6417, 0.7342, 0.6417, 0.745, 0.8383, 0.2493, 0.8383, 0.4492, 0.8296, 0.4492, 0.8296, 0.2493, 0.6349, 0.8816, 0.6703, 0.8816, 0.6703, 0.8923, 0.6349, 0.8923, 0.5979, 0.8816, 0.6349, 0.8816, 0.6349, 0.8923, 0.5979, 0.8923, 0.5599, 0.8816, 0.5979, 0.8816, 0.5979, 0.8923, 0.5599, 0.8923, 0.5174, 0.8816, 0.5599, 0.8816, 0.5599, 0.8923, 0.5174, 0.8923, 0.4766, 0.8816, 0.5174, 0.8816, 0.5174, 0.8923, 0.4766, 0.8923, 0.4766, 0.8816, 0.4766, 0.8923, 0.393, 0.8923, 0.393, 0.8816, 0.8291, 0.4192, 0.8291, 0.5886, 0.8184, 0.5886, 0.8184, 0.4192, 0.5607, 0.8698, 0.4771, 0.8698, 0.483, 0.8295, 0.8018, 0.6871, 0.8604, 0.8909, 0.7799, 0.8909, 0.7799, 0.7065, 0.8304, 0.6626, 0.8604, 0.6424, 0.8604, 0.8909, 0.8018, 0.6871, 0.536, 0.7258, 0.5607, 0.7004, 0.5607, 0.8698, 0.5134, 0.7551, 0.5134, 0.7551, 0.5607, 0.8698, 0.483, 0.8295, 0.4963, 0.7891, 0.7794, 0.5075, 0.7794, 0.9864, 0.761, 0.9864, 0.761, 0.5075, 0.09234, 0.2514, 0.1072, 0.264, 0.08938, 0.2952, 0.07088, 0.2846, 0.05218, 0.3208, 0.07164, 0.3301, 0.05931, 0.3583, 0.03916, 0.3498, 0.02703, 0.3804, 0.04766, 0.388, 0.03839, 0.4154, 0.01729, 0.4091, 0.003701, 0.4681, 0.02586, 0.4716, 0.02275, 0.5, 0.0002528, 0.5, 0.01729, 0.4091, 0.03839, 0.4154, 0.0315, 0.4447, 0.009408, 0.4397, 0.03916, 0.3498, 0.05931, 0.3583, 0.04766, 0.388, 0.02703, 0.3804, 0.009408, 0.4397, 0.0315, 0.4447, 0.02586, 0.4716, 0.003701, 0.4681, 0.109, 0.2342, 0.1233, 0.2486, 0.1072, 0.264, 0.09234, 0.2514, 0.07088, 0.2846, 0.08938, 0.2952, 0.07164, 0.3301, 0.05218, 0.3208, 0.3616, 0.9997, 0.109, 0.7658, 0.1233, 0.7514, 0.3755, 0.9848, 0.09234, 0.7486, 0.07088, 0.7154, 0.08938, 0.7048, 0.1072, 0.736, 0.05218, 0.6792, 0.03916, 0.6502, 0.05931, 0.6417, 0.07164, 0.6699, 0.02703, 0.6196, 0.01729, 0.5909, 0.03839, 0.5846, 0.04766, 0.612, 0.0037, 0.5319, 0.0002528, 0.5, 0.02275, 0.5, 0.02586, 0.5284, 0.01729, 0.5909, 0.009408, 0.5603, 0.0315, 0.5553, 0.03839, 0.5846, 0.03916, 0.6502, 0.02703, 0.6196, 0.04766, 0.612, 0.05931, 0.6417, 0.009408, 0.5603, 0.0037, 0.5319, 0.02586, 0.5284, 0.0315, 0.5553, 0.109, 0.7658, 0.09234, 0.7486, 0.1072, 0.736, 0.1233, 0.7514, 0.07088, 0.7154, 0.05218, 0.6792, 0.07164, 0.6699, 0.08938, 0.7048, 0.844, 0.3177, 0.8418, 0.3177, 0.8417, 0.2493, 0.8439, 0.2493, 0.844, 0.3177, 0.8438, 0.442, 0.8417, 0.442, 0.8418, 0.3177, 0.8438, 0.442, 0.8439, 0.4669, 0.8417, 0.4669, 0.8417, 0.442, 0.8439, 0.4669, 0.8439, 0.4989, 0.8418, 0.4989, 0.8417, 0.4669, 0.8439, 0.4989, 0.844, 0.5296, 0.8418, 0.5296, 0.8418, 0.4989, 0.8412, 0.4612, 0.841, 0.5296, 0.8388, 0.5296, 0.839, 0.4612, 0.8412, 0.4612, 0.839, 0.4612, 0.8388, 0.3369, 0.841, 0.3369, 0.841, 0.3369, 0.8388, 0.3369, 0.8388, 0.312, 0.841, 0.312, 0.841, 0.312, 0.8388, 0.312, 0.8389, 0.28, 0.8411, 0.28, 0.8411, 0.28, 0.8389, 0.28, 0.839, 0.2493, 0.8412, 0.2493, 0.7799, 0.0002528, 0.7946, 0.0002528, 0.7799, 0.6419, 0.7493, 0.0002528, 0.761, 0.5075, 0.7493, 0.5075, 0.7485, 0.3501, 0.7488, 0.6558, 0.7105, 0.6558, 0.7102, 0.3501, 0.7794, 0.5075, 0.761, 0.5075, 0.7493, 0.0002528, 0.7794, 0.0002528, 0.7488, 0.04439, 0.7485, 0.3501, 0.7102, 0.3501, 0.7105, 0.04436, 0.3616, 0.0002528, 0.3755, 0.01522, 0.1233, 0.2486, 0.109, 0.2342, 0.8179, 0.6419, 0.7799, 0.6419, 0.7946, 0.0002528, 0.8179, 0.0002529])
me_plane_005.materials.append(mat_doorframe)
me_plane_005.materials.append(mat_glass)
me_plane_005.use_remesh_preserve_volume = False
me_plane_005.use_remesh_preserve_attributes = False
me_plane_005.use_mirror_vertex_groups = False
me_plane_005.update()
me_plane_006 = bpy.data.meshes.new('Plane.006')
me_plane_006.from_pydata([(0.007351, -0.06443, 0.0), (0.007351, -0.06443, 2.9), (-1.377, -0.06443, 0.0), (-1.377, -0.06443, 2.9), (-0.7721, -0.04096, 1.423), (-0.7138, -0.04096, 1.291), (-0.6623, -0.04096, 1.423), (-0.7147, -0.04096, 1.556), (-1.179, -0.04096, 0.124), (-1.235, -0.04096, 0.2579), (-0.1347, -0.04096, 0.2579), (-0.1878, -0.04096, 0.124), (-0.1878, -0.04096, 2.774), (-0.1347, -0.04096, 2.638), (-1.235, -0.04096, 2.638), (-1.179, -0.04096, 2.774), (-0.7147, -0.0639, 1.556), (-0.7721, -0.0639, 1.423), (-0.7137, -0.0639, 1.291), (-0.6623, -0.0639, 1.423), (-1.235, -0.0639, 2.638), (-1.235, -0.0639, 0.258), (-0.1878, -0.0639, 2.774), (-1.179, -0.0639, 2.774), (-0.1347, -0.0639, 0.258), (-0.1347, -0.0639, 2.638), (-1.179, -0.0639, 0.124), (-0.1878, -0.0639, 0.124), (-1.377, 0.0, 0.0), (-1.377, 0.0, 2.9), (0.007351, 0.0, 0.0), (0.007351, 0.0, 2.9)], [], [(1, 22, 25), (2, 26, 21), (3, 20, 23), (6, 10, 13), (7, 12, 15), (5, 8, 11), (8, 5, 18, 26), (4, 9, 21, 17), (7, 15, 23, 16), (14, 4, 17, 20), (6, 13, 25, 19), (4, 14, 9), (17, 18, 19, 16), (17, 21, 26, 18), (24, 19, 18, 27), (22, 16, 19, 25), (20, 17, 16, 23), (10, 6, 19, 24), (5, 11, 27, 18), (12, 7, 16, 22), (11, 8, 26, 27), (13, 10, 24, 25), (14, 20, 21, 9), (15, 12, 22, 23), (23, 22, 1, 3), (21, 20, 3, 2), (27, 26, 2, 0), (25, 24, 0, 1), (0, 24, 27), (30, 0, 2, 28), (31, 1, 0, 30), (29, 3, 1, 31), (2, 3, 29, 28)])
me_plane_006.polygons.foreach_set('use_smooth', [True] * 33)
_uv = me_plane_006.uv_layers.new(name='UVMap')
_uv.uv.foreach_set('vector', [0.4002, 0.8349, 0.3453, 0.7993, 0.3602, 0.7611, 0.01833, 0.01833, 0.07411, 0.05324, 0.05847, 0.09096, 0.01833, 0.8349, 0.05845, 0.7611, 0.0741, 0.7993, 0.4245, 0.321, 0.5611, 0.002652, 0.5611, 0.6528, 0.7092, 0.002643, 0.8501, 0.3455, 0.5789, 0.3455, 0.7094, 0.6874, 0.5789, 0.3588, 0.8501, 0.3588, 0.5789, 0.3588, 0.7094, 0.6874, 0.7034, 0.6897, 0.5729, 0.3612, 0.994, 0.3202, 0.8678, 0.002486, 0.8736, 0.0001845, 0.9998, 0.3179, 0.7092, 0.002643, 0.5789, 0.3455, 0.5729, 0.3432, 0.7032, 0.0003487, 0.8678, 0.6514, 0.994, 0.3202, 0.9998, 0.3224, 0.8737, 0.6536, 0.4245, 0.321, 0.5611, 0.6528, 0.5554, 0.6552, 0.4187, 0.3234, 0.994, 0.3202, 0.8678, 0.6514, 0.8678, 0.002486, 0.1887, 0.4191, 0.2047, 0.3818, 0.2194, 0.4191, 0.2044, 0.4564, 0.1887, 0.4191, 0.05847, 0.09096, 0.07411, 0.05324, 0.2047, 0.3818, 0.3602, 0.09096, 0.2194, 0.4191, 0.2047, 0.3818, 0.3453, 0.05324, 0.3453, 0.7993, 0.2044, 0.4564, 0.2194, 0.4191, 0.3602, 0.7611, 0.05845, 0.7611, 0.1887, 0.4191, 0.2044, 0.4564, 0.0741, 0.7993, 0.5611, 0.002652, 0.4245, 0.321, 0.4187, 0.3185, 0.5554, 0.0001845, 0.7094, 0.6874, 0.8501, 0.3588, 0.856, 0.3613, 0.7154, 0.6899, 0.8501, 0.3455, 0.7092, 0.002643, 0.7152, 0.0001845, 0.8561, 0.343, 0.8501, 0.3588, 0.5789, 0.3588, 0.5789, 0.3523, 0.8501, 0.3523, 0.5611, 0.6528, 0.5611, 0.002652, 0.5725, 0.002752, 0.5725, 0.6529, 0.8678, 0.6514, 0.8565, 0.6515, 0.8565, 0.002561, 0.8678, 0.002486, 0.5789, 0.3455, 0.8501, 0.3455, 0.8501, 0.352, 0.5789, 0.352, 0.0741, 0.7993, 0.3453, 0.7993, 0.4002, 0.8349, 0.01833, 0.8349, 0.05847, 0.09096, 0.05845, 0.7611, 0.01833, 0.8349, 0.01833, 0.01833, 0.3453, 0.05324, 0.07411, 0.05324, 0.01833, 0.01833, 0.4002, 0.01833, 0.3602, 0.7611, 0.3602, 0.09096, 0.4002, 0.01833, 0.4002, 0.8349, 0.4002, 0.01833, 0.3602, 0.09096, 0.3453, 0.05324, 0.4002, 0.0001854, 0.4002, 0.01833, 0.01833, 0.01833, 0.01833, 0.0001845, 0.4183, 0.8349, 0.4002, 0.8349, 0.4002, 0.01833, 0.4183, 0.01833, 0.01833, 0.853, 0.01833, 0.8349, 0.4002, 0.8349, 0.4002, 0.853, 0.01833, 0.01833, 0.01833, 0.8349, 0.0001845, 0.8349, 0.0001845, 0.01833])
me_plane_006.materials.append(mat_door2)
me_plane_006.use_remesh_preserve_volume = False
me_plane_006.use_remesh_preserve_attributes = False
me_plane_006.use_mirror_vertex_groups = False
me_plane_006.update()
me_plane_014 = bpy.data.meshes.new('Plane.014')
me_plane_014.from_pydata([(-6.0, -0.2, 0.0), (-5.8, 0.0, 0.0), (-5.8, -0.2, 0.0), (-6.0, -2.597, 0.0), (-5.8, 8.742e-09, 5.228), (-5.8, -2.597, 5.228), (-5.8, -2.597, -3.553e-15), (-6.0, -2.597, 5.228), (-6.0, -1.607, 3.841), (-6.0, -0.9892, 3.841), (-6.0, -0.9892, 4.533), (-6.0, -1.607, 4.533), (-6.093, -1.607, 3.841), (-6.093, -0.9892, 3.841), (-6.093, -0.9892, 4.533), (-6.093, -1.607, 4.533), (-6.0, -6.0, 0.0), (-6.0, -6.0, 5.228), (-6.0, -3.403, 0.0), (-5.8, -6.0, 5.228), (-5.8, -6.0, 5.718), (-5.8, -3.403, 5.228), (-5.8, -3.403, -3.553e-15), (-6.0, -3.403, 5.228), (-6.0, -4.393, 3.841), (-6.0, -5.011, 3.841), (-6.0, -5.011, 4.533), (-6.0, -4.393, 4.533), (-6.093, -4.393, 3.841), (-6.093, -5.011, 3.841), (-6.093, -5.011, 4.533), (-6.093, -4.393, 4.533), (-5.8, -3.0, 5.718), (0.0, 0.0, 0.0), (0.0, -8.378e-08, 5.228), (-2.597, 0.0, 0.0), (0.0, -0.2, 5.228), (0.0, -0.2, 5.718), (-2.597, -0.2, 5.228), (-2.597, -0.2, -3.553e-15), (-2.597, -8.378e-08, 5.228), (-1.607, -1.585e-08, 3.841), (-0.9892, -1.585e-08, 3.841), (-0.9892, -6.792e-08, 4.533), (-1.607, -6.792e-08, 4.533), (-1.607, 0.09329, 3.841), (-0.9892, 0.09329, 3.841), (-0.9892, 0.09329, 4.533), (-1.607, 0.09329, 4.533), (-3.403, 0.0, 0.0), (-6.0, -0.2, 5.228), (-3.403, -0.2, 5.228), (-3.403, -0.2, -3.553e-15), (-3.403, -8.378e-08, 5.228), (-4.393, -1.585e-08, 3.841), (-5.011, -1.585e-08, 3.841), (-5.011, -6.792e-08, 4.533), (-4.393, -6.792e-08, 4.533), (-4.393, 0.09329, 3.841), (-5.011, 0.09329, 3.841), (-5.011, 0.09329, 4.533), (-4.393, 0.09329, 4.533), (-3.0, -0.2, 5.718), (-5.8, -0.2, 5.718), (-5.8, -0.2, 5.228)], [], [(3, 7, 5, 6), (5, 21, 22, 6), (50, 10, 9, 0), (2, 64, 50, 0), (0, 9, 8, 3), (7, 3, 8, 11), (12, 13, 14, 15), (11, 8, 12, 15), (8, 9, 13, 12), (10, 11, 15, 14), (9, 10, 14, 13), (18, 22, 21, 23), (23, 21, 19, 17), (18, 24, 25, 16), (16, 25, 26, 17), (17, 26, 27, 23), (23, 27, 24, 18), (28, 31, 30, 29), (27, 31, 28, 24), (24, 28, 29, 25), (26, 30, 31, 27), (25, 29, 30, 26), (19, 21, 32, 20), (21, 5, 32), (38, 36, 37, 62), (35, 40, 38, 39), (38, 51, 52, 39), (40, 34, 36, 38), (35, 33, 42, 41), (33, 34, 43, 42), (34, 40, 44, 43), (40, 35, 41, 44), (45, 46, 47, 48), (44, 41, 45, 48), (41, 42, 46, 45), (43, 44, 48, 47), (42, 43, 47, 46), (49, 52, 51, 53), (4, 56, 57, 53), (49, 54, 55, 1), (1, 55, 56, 4), (53, 57, 54, 49), (58, 61, 60, 59), (57, 61, 58, 54), (54, 58, 59, 55), (56, 60, 61, 57), (55, 59, 60, 56), (51, 38, 62), (53, 51, 64, 4), (7, 50, 64, 5), (50, 7, 11, 10), (2, 1, 4, 64), (51, 62, 63, 64), (64, 63, 32, 5)])
_uv = me_plane_014.uv_layers.new(name='UVMap')
_uv.uv.foreach_set('vector', [0.2483, 0.4998, 0.2483, 0.000181, 0.2674, 0.0001809, 0.2674, 0.4998, 0.2674, 0.0001809, 0.3446, 0.0001812, 0.3446, 0.4998, 0.2674, 0.4998, 0.01929, 0.0001811, 0.09471, 0.06664, 0.09471, 0.1328, 0.01929, 0.4998, 0.000182, 0.4998, 0.0001809, 0.0001812, 0.01929, 0.0001811, 0.01929, 0.4998, 0.01929, 0.4998, 0.09471, 0.1328, 0.1538, 0.1328, 0.2483, 0.4998, 0.2483, 0.000181, 0.2483, 0.4998, 0.1538, 0.1328, 0.1538, 0.06664, 0.7715, 0.5637, 0.7715, 0.6228, 0.7054, 0.6228, 0.7054, 0.5637, 0.7054, 0.5548, 0.7715, 0.5548, 0.7715, 0.5637, 0.7054, 0.5637, 0.7804, 0.5637, 0.7804, 0.6228, 0.7715, 0.6228, 0.7715, 0.5637, 0.6965, 0.6228, 0.6965, 0.5637, 0.7054, 0.5637, 0.7054, 0.6228, 0.7715, 0.6317, 0.7054, 0.6317, 0.7054, 0.6228, 0.7715, 0.6228, 0.3637, 0.4998, 0.3446, 0.4998, 0.3446, 0.0001812, 0.3637, 0.0001813, 0.6784, 0.3063, 0.6975, 0.3063, 0.6975, 0.5545, 0.6784, 0.5545, 0.3637, 0.4998, 0.4582, 0.1328, 0.5173, 0.1328, 0.6118, 0.4998, 0.6118, 0.4998, 0.5173, 0.1328, 0.5173, 0.06664, 0.6118, 0.0001812, 0.6118, 0.0001812, 0.5173, 0.06664, 0.4582, 0.06664, 0.3637, 0.0001813, 0.3637, 0.0001813, 0.4582, 0.06664, 0.4582, 0.1328, 0.3637, 0.4998, 0.6211, 0.5637, 0.6872, 0.5637, 0.6872, 0.6228, 0.6211, 0.6228, 0.6872, 0.5548, 0.6872, 0.5637, 0.6211, 0.5637, 0.6211, 0.5548, 0.6122, 0.5637, 0.6211, 0.5637, 0.6211, 0.6228, 0.6122, 0.6228, 0.6961, 0.6228, 0.6872, 0.6228, 0.6872, 0.5637, 0.6961, 0.5637, 0.6211, 0.6317, 0.6211, 0.6228, 0.6872, 0.6228, 0.6872, 0.6317, 0.6975, 0.5545, 0.6975, 0.3063, 0.7443, 0.2678, 0.7443, 0.5545, 0.6975, 0.3063, 0.6975, 0.2292, 0.7443, 0.2678, 0.6313, 0.2483, 0.6313, 0.000181, 0.6781, 0.0001809, 0.6781, 0.2869, 0.3637, 0.5002, 0.3637, 0.9998, 0.3446, 0.9998, 0.3446, 0.5002, 0.3446, 0.9998, 0.2674, 0.9998, 0.2674, 0.5002, 0.3446, 0.5002, 0.6122, 0.2483, 0.6122, 0.000181, 0.6313, 0.000181, 0.6313, 0.2483, 0.3637, 0.5002, 0.6118, 0.5002, 0.5173, 0.8672, 0.4582, 0.8672, 0.6118, 0.5002, 0.6118, 0.9998, 0.5173, 0.9334, 0.5173, 0.8672, 0.6118, 0.9998, 0.3637, 0.9998, 0.4582, 0.9334, 0.5173, 0.9334, 0.3637, 0.9998, 0.3637, 0.5002, 0.4582, 0.8672, 0.4582, 0.9334, 0.7645, 0.641, 0.7645, 0.7001, 0.6983, 0.7001, 0.6983, 0.641, 0.6983, 0.6321, 0.7645, 0.6321, 0.7645, 0.641, 0.6983, 0.641, 0.7734, 0.641, 0.7734, 0.7001, 0.7645, 0.7001, 0.7645, 0.641, 0.6894, 0.7001, 0.6894, 0.641, 0.6983, 0.641, 0.6983, 0.7001, 0.7645, 0.709, 0.6983, 0.709, 0.6983, 0.7001, 0.7645, 0.7001, 0.2483, 0.5002, 0.2674, 0.5002, 0.2674, 0.9998, 0.2483, 0.9998, 0.01929, 0.9998, 0.09471, 0.9334, 0.1538, 0.9334, 0.2483, 0.9998, 0.2483, 0.5002, 0.1538, 0.8672, 0.09471, 0.8672, 0.01929, 0.5002, 0.01929, 0.5002, 0.09471, 0.8672, 0.09471, 0.9334, 0.01929, 0.9998, 0.2483, 0.9998, 0.1538, 0.9334, 0.1538, 0.8672, 0.2483, 0.5002, 0.6211, 0.7071, 0.6211, 0.641, 0.6801, 0.641, 0.6801, 0.7071, 0.6122, 0.641, 0.6211, 0.641, 0.6211, 0.7071, 0.6122, 0.7071, 0.6211, 0.716, 0.6211, 0.7071, 0.6801, 0.7071, 0.6801, 0.716, 0.6801, 0.6321, 0.6801, 0.641, 0.6211, 0.641, 0.6211, 0.6321, 0.6891, 0.7071, 0.6801, 0.7071, 0.6801, 0.641, 0.6891, 0.641, 0.6313, 0.3254, 0.6313, 0.2483, 0.6781, 0.2869, 0.6122, 0.3254, 0.6313, 0.3254, 0.6313, 0.5545, 0.6122, 0.5545, 0.6784, 0.2292, 0.6784, 0.0001809, 0.6975, 0.000181, 0.6975, 0.2292, 0.01929, 0.0001811, 0.2483, 0.000181, 0.1538, 0.06664, 0.09471, 0.06664, 0.0001809, 0.5002, 0.01929, 0.5002, 0.01929, 0.9998, 0.0001816, 0.9998, 0.6313, 0.3254, 0.6781, 0.2869, 0.6781, 0.5545, 0.6313, 0.5545, 0.6975, 0.000181, 0.7443, 0.000181, 0.7443, 0.2678, 0.6975, 0.2292])
me_plane_014.materials.append(mat_wall_beamcorner1)
me_plane_014.use_remesh_preserve_volume = False
me_plane_014.use_remesh_preserve_attributes = False
me_plane_014.use_mirror_vertex_groups = False
me_plane_014.update()
me_plane_019 = bpy.data.meshes.new('Plane.019')
me_plane_019.from_pydata([(-6.0, -6.0, 0.0), (-6.0, -6.0, 5.228), (0.0, -6.0, 0.0), (-2.597, -6.0, 0.0), (0.0, -6.2, 5.228), (0.0, -6.2, 5.718), (-2.597, -6.2, 5.228), (-2.597, -6.2, -3.553e-15), (-2.597, -6.0, 5.228), (-1.607, -6.0, 3.841), (-0.9892, -6.0, 3.841), (-0.9892, -6.0, 4.533), (-1.607, -6.0, 4.533), (-1.607, -5.907, 3.841), (-0.9892, -5.907, 3.841), (-0.9892, -5.907, 4.533), (-1.607, -5.907, 4.533), (-3.403, -6.0, 0.0), (-3.403, -6.2, 5.228), (-3.403, -6.2, -3.553e-15), (-3.403, -6.0, 5.228), (-4.393, -6.0, 3.841), (-5.011, -6.0, 3.841), (-5.011, -6.0, 4.533), (-4.393, -6.0, 4.533), (-4.393, -5.907, 3.841), (-5.011, -5.907, 3.841), (-5.011, -5.907, 4.533), (-4.393, -5.907, 4.533), (-3.0, -6.2, 5.718), (-6.0, -6.2, 5.718), (-6.0, -6.2, 5.228), (0.2, -6.2, 0.0), (2.548e-07, -6.0, 5.228), (0.0, -9.537e-07, 0.0), (8.378e-08, -9.537e-07, 5.228), (1.135e-07, -2.597, 0.0), (0.2, -9.537e-07, 5.228), (0.2, -9.537e-07, 5.718), (0.2, -2.597, 5.228), (0.2, -2.597, -3.553e-15), (1.973e-07, -2.597, 5.228), (8.611e-08, -1.607, 3.841), (5.909e-08, -0.9892, 3.841), (1.112e-07, -0.9892, 4.533), (1.382e-07, -1.607, 4.533), (-0.09329, -1.607, 3.841), (-0.09329, -0.9892, 3.841), (-0.09329, -0.9892, 4.533), (-0.09329, -1.607, 4.533), (1.488e-07, -3.403, 0.0), (0.2, -3.403, 5.228), (0.2, -3.403, -3.553e-15), (2.325e-07, -3.403, 5.228), (2.079e-07, -4.393, 3.841), (2.349e-07, -5.011, 3.841), (2.87e-07, -5.011, 4.533), (2.599e-07, -4.393, 4.533), (-0.09329, -4.393, 3.841), (-0.09329, -5.011, 3.841), (-0.09329, -5.011, 4.533), (-0.09329, -4.393, 4.533), (0.2, -3.0, 5.718), (0.2, -6.0, 0.0), (0.2, -6.0, 5.228), (0.2, -6.2, 5.228), (-2.548e-07, -6.2, 0.0), (0.2, -6.0, 5.718), (0.2, -6.2, 5.718)], [], [(6, 4, 5, 29), (3, 8, 6, 7), (6, 18, 19, 7), (8, 33, 4, 6), (3, 2, 10, 9), (2, 33, 11, 10), (33, 8, 12, 11), (8, 3, 9, 12), (13, 14, 15, 16), (12, 9, 13, 16), (9, 10, 14, 13), (11, 12, 16, 15), (10, 11, 15, 14), (17, 19, 18, 20), (1, 23, 24, 20), (17, 21, 22, 0), (0, 22, 23, 1), (20, 24, 21, 17), (25, 28, 27, 26), (24, 28, 25, 21), (21, 25, 26, 22), (23, 27, 28, 24), (22, 26, 27, 23), (18, 6, 29), (20, 18, 31, 1), (18, 29, 30, 31), (39, 37, 38, 62), (36, 41, 39, 40), (39, 51, 52, 40), (41, 35, 37, 39), (36, 34, 43, 42), (34, 35, 44, 43), (35, 41, 45, 44), (41, 36, 42, 45), (46, 47, 48, 49), (45, 42, 46, 49), (42, 43, 47, 46), (44, 45, 49, 48), (43, 44, 48, 47), (50, 52, 51, 53), (33, 56, 57, 53), (50, 54, 55, 2), (2, 55, 56, 33), (53, 57, 54, 50), (58, 61, 60, 59), (57, 61, 58, 54), (54, 58, 59, 55), (56, 60, 61, 57), (55, 59, 60, 56), (51, 39, 62), (53, 51, 64, 33), (51, 62, 67, 64), (64, 65, 32, 63), (4, 65, 68, 5), (65, 64, 67, 68), (4, 33, 2, 66), (33, 64, 63, 2), (65, 4, 66, 32)])
_uv = me_plane_019.uv_layers.new(name='UVMap')
_uv.uv.foreach_set('vector', [0.7984, 0.3819, 0.7984, 0.0001428, 0.8704, 0.0001428, 0.8704, 0.4412, 0.0001434, 0.3819, 0.7688, 0.3819, 0.7688, 0.4113, 0.0001433, 0.4113, 0.7688, 0.4113, 0.7688, 0.5299, 0.000143, 0.5299, 0.0001433, 0.4113, 0.769, 0.3819, 0.769, 0.0001428, 0.7984, 0.0001428, 0.7984, 0.3819, 0.0001434, 0.3819, 0.0001438, 0.0001428, 0.5648, 0.1456, 0.5648, 0.2364, 0.0001438, 0.0001428, 0.7688, 0.0001428, 0.6665, 0.1456, 0.5648, 0.1456, 0.7688, 0.0001428, 0.7688, 0.3819, 0.6665, 0.2364, 0.6665, 0.1456, 0.7688, 0.3819, 0.0001434, 0.3819, 0.5648, 0.2364, 0.6665, 0.2364, 0.9861, 0.1324, 0.9861, 0.2233, 0.8844, 0.2233, 0.8844, 0.1324, 0.8844, 0.1187, 0.9861, 0.1187, 0.9861, 0.1324, 0.8844, 0.1324, 0.9999, 0.1324, 0.9999, 0.2233, 0.9861, 0.2233, 0.9861, 0.1324, 0.8707, 0.2233, 0.8707, 0.1324, 0.8844, 0.1324, 0.8844, 0.2233, 0.9861, 0.237, 0.8844, 0.237, 0.8844, 0.2233, 0.9861, 0.2233, 0.000143, 0.5593, 0.000143, 0.5299, 0.7688, 0.5299, 0.7688, 0.5593, 0.7688, 0.941, 0.6665, 0.7956, 0.6665, 0.7047, 0.7688, 0.5593, 0.000143, 0.5593, 0.5648, 0.7047, 0.5648, 0.7956, 0.0001428, 0.941, 0.0001428, 0.941, 0.5648, 0.7956, 0.6665, 0.7956, 0.7688, 0.941, 0.7688, 0.5593, 0.6665, 0.7047, 0.5648, 0.7047, 0.000143, 0.5593, 0.8844, 0.01386, 0.9861, 0.01386, 0.9861, 0.1047, 0.8844, 0.1047, 0.9861, 0.0001428, 0.9861, 0.01386, 0.8844, 0.01386, 0.8844, 0.0001428, 0.8707, 0.01386, 0.8844, 0.01386, 0.8844, 0.1047, 0.8707, 0.1047, 0.9999, 0.1047, 0.9861, 0.1047, 0.9861, 0.01386, 0.9999, 0.01386, 0.8844, 0.1184, 0.8844, 0.1047, 0.9861, 0.1047, 0.9861, 0.1184, 0.7984, 0.5005, 0.7984, 0.3819, 0.8704, 0.4412, 0.769, 0.5005, 0.7984, 0.5005, 0.7984, 0.8822, 0.769, 0.8822, 0.7984, 0.5005, 0.8704, 0.4412, 0.8704, 0.8822, 0.7984, 0.8822, 0.7984, 0.3819, 0.7984, 0.0001428, 0.8704, 0.0001428, 0.8704, 0.4412, 0.0001434, 0.3819, 0.7688, 0.3819, 0.7688, 0.4113, 0.0001433, 0.4113, 0.7688, 0.4113, 0.7688, 0.5299, 0.000143, 0.5299, 0.0001433, 0.4113, 0.769, 0.3819, 0.769, 0.0001428, 0.7984, 0.0001428, 0.7984, 0.3819, 0.0001434, 0.3819, 0.0001438, 0.0001428, 0.5648, 0.1456, 0.5648, 0.2364, 0.0001438, 0.0001428, 0.7688, 0.0001428, 0.6665, 0.1456, 0.5648, 0.1456, 0.7688, 0.0001428, 0.7688, 0.3819, 0.6665, 0.2364, 0.6665, 0.1456, 0.7688, 0.3819, 0.0001434, 0.3819, 0.5648, 0.2364, 0.6665, 0.2364, 0.9861, 0.1324, 0.9861, 0.2233, 0.8844, 0.2233, 0.8844, 0.1324, 0.8844, 0.1187, 0.9861, 0.1187, 0.9861, 0.1324, 0.8844, 0.1324, 0.9999, 0.1324, 0.9999, 0.2233, 0.9861, 0.2233, 0.9861, 0.1324, 0.8707, 0.2233, 0.8707, 0.1324, 0.8844, 0.1324, 0.8844, 0.2233, 0.9861, 0.237, 0.8844, 0.237, 0.8844, 0.2233, 0.9861, 0.2233, 0.000143, 0.5593, 0.000143, 0.5299, 0.7688, 0.5299, 0.7688, 0.5593, 0.7688, 0.941, 0.6665, 0.7956, 0.6665, 0.7047, 0.7688, 0.5593, 0.000143, 0.5593, 0.5648, 0.7047, 0.5648, 0.7956, 0.0001428, 0.941, 0.0001428, 0.941, 0.5648, 0.7956, 0.6665, 0.7956, 0.7688, 0.941, 0.7688, 0.5593, 0.6665, 0.7047, 0.5648, 0.7047, 0.000143, 0.5593, 0.8844, 0.01386, 0.9861, 0.01386, 0.9861, 0.1047, 0.8844, 0.1047, 0.9861, 0.0001428, 0.9861, 0.01386, 0.8844, 0.01386, 0.8844, 0.0001428, 0.8707, 0.01386, 0.8844, 0.01386, 0.8844, 0.1047, 0.8707, 0.1047, 0.9999, 0.1047, 0.9861, 0.1047, 0.9861, 0.01386, 0.9999, 0.01386, 0.8844, 0.1184, 0.8844, 0.1047, 0.9861, 0.1047, 0.9861, 0.1184, 0.7984, 0.5005, 0.7984, 0.3819, 0.8704, 0.4412, 0.769, 0.5005, 0.7984, 0.5005, 0.7984, 0.8822, 0.769, 0.8822, 0.7984, 0.5005, 0.8704, 0.4412, 0.8704, 0.8822, 0.7984, 0.8822, 0.7688, 0.9704, 0.7688, 0.9998, 0.0001429, 0.9998, 0.0001428, 0.9704, 0.7688, 0.9704, 0.7688, 0.9998, 0.0001429, 0.9998, 0.0001428, 0.9704, 0.7984, 0.9116, 0.7984, 0.8822, 0.8704, 0.8822, 0.8704, 0.9116, 0.7984, 0.9116, 0.7984, 0.8822, 0.8704, 0.8822, 0.8704, 0.9116, 0.7688, 0.941, 0.7688, 0.9704, 0.0001428, 0.9704, 0.0001428, 0.941, 0.7688, 0.941, 0.7688, 0.9704, 0.0001428, 0.9704, 0.0001428, 0.941])
me_plane_019.materials.append(mat_wall_beamcorner2)
me_plane_019.use_remesh_preserve_volume = False
me_plane_019.use_remesh_preserve_attributes = False
me_plane_019.use_mirror_vertex_groups = False
me_plane_019.update()
me_plane_001 = bpy.data.meshes.new('Plane.001')
me_plane_001.from_pydata([(-2.384e-07, -0.2, 0.0), (0.2, 5.96e-08, 0.0), (0.2, -0.2, 0.0), (0.2, 7.451e-08, 5.718), (-2.384e-07, -0.2, 5.718), (0.2, -0.2, 5.718), (-4.768e-07, 7.451e-08, 5.718), (0.0, -1.341e-07, 0.0)], [], [(2, 5, 4, 0), (2, 1, 3, 5), (3, 1, 7, 6), (0, 4, 6, 7)])
_uv = me_plane_001.uv_layers.new(name='UVMap')
_uv.uv.foreach_set('vector', [0.06999, 3.765e-05, 0.06999, 1.0, 0.03501, 1.0, 0.03501, 3.749e-05, 0.06999, 3.765e-05, 0.105, 3.778e-05, 0.105, 1.0, 0.06999, 1.0, 0.105, 1.0, 0.105, 3.778e-05, 0.1399, 3.782e-05, 0.1399, 1.0, 0.03501, 3.749e-05, 0.03501, 1.0, 3.744e-05, 1.0, 3.74e-05, 3.74e-05])
me_plane_001.materials.append(mat_wall_beamcorner1)
me_plane_001.use_remesh_preserve_volume = False
me_plane_001.use_remesh_preserve_attributes = False
me_plane_001.use_mirror_vertex_groups = False
me_plane_001.update()
me_plane_010 = bpy.data.meshes.new('Plane.010')
me_plane_010.from_pydata([(-6.0, 0.0, 0.0), (-6.0, -2.513e-07, 6.145), (-6.0, -8.378e-08, 5.228), (-6.0, -1.676e-07, 5.718), (-6.0, -0.2, 5.228), (-6.0, -0.2, 5.718), (-4.104, -1.585e-08, 3.841), (-4.104, -6.792e-08, 4.533), (-4.722, -6.792e-08, 4.533), (-4.722, -1.585e-08, 3.841), (-4.104, 0.09329, 3.841), (-4.722, 0.09329, 3.841), (-4.722, 0.09329, 4.533), (-4.104, 0.09329, 4.533), (2.384e-07, 0.0, 0.0), (2.384e-07, -2.513e-07, 6.145), (2.384e-07, -8.378e-08, 5.228), (2.384e-07, -1.676e-07, 5.718), (2.384e-07, -0.2, 5.228), (2.384e-07, -0.2, 5.718), (-1.896, -1.585e-08, 3.841), (-1.896, -6.792e-08, 4.533), (-1.278, -6.792e-08, 4.533), (-1.278, -1.585e-08, 3.841), (-1.896, 0.09329, 3.841), (-1.278, 0.09329, 3.841), (-1.278, 0.09329, 4.533), (-1.896, 0.09329, 4.533)], [], [(17, 3, 5, 19), (6, 9, 0), (4, 18, 19, 5), (7, 8, 12, 13), (9, 6, 10, 11), (2, 0, 9, 8), (10, 13, 12, 11), (8, 9, 11, 12), (6, 7, 13, 10), (21, 27, 26, 22), (23, 25, 24, 20), (16, 22, 23, 14), (24, 25, 26, 27), (22, 26, 25, 23), (20, 24, 27, 21), (3, 17, 15, 1), (18, 4, 2, 16), (21, 7, 6, 20), (2, 8, 7), (16, 2, 7, 21), (22, 16, 21), (20, 6, 0, 14), (23, 20, 14)])
_uv = me_plane_010.uv_layers.new(name='UVMap')
_uv.uv.foreach_set('vector', [0.8815, 0.8988, 0.0001168, 0.8988, 0.0001168, 0.8694, 0.8815, 0.8694, 0.2786, 0.5643, 0.1878, 0.5643, 0.0001178, 0.0001167, 0.0001169, 0.7975, 0.8815, 0.7975, 0.8815, 0.8694, 0.0001168, 0.8694, 0.9862, 0.2584, 0.8954, 0.2584, 0.8954, 0.2447, 0.9862, 0.2447, 0.8954, 0.1294, 0.9862, 0.1294, 0.9862, 0.1431, 0.8954, 0.1431, 0.0001169, 0.7681, 0.0001178, 0.0001167, 0.1878, 0.5643, 0.1878, 0.6659, 0.9862, 0.1431, 0.9862, 0.2447, 0.8954, 0.2447, 0.8954, 0.1431, 0.8817, 0.2447, 0.8817, 0.1431, 0.8954, 0.1431, 0.8954, 0.2447, 0.9999, 0.1431, 0.9999, 0.2447, 0.9862, 0.2447, 0.9862, 0.1431, 0.8954, 0.1292, 0.8954, 0.1154, 0.9862, 0.1154, 0.9862, 0.1292, 0.9862, 0.0001167, 0.9862, 0.01382, 0.8954, 0.01382, 0.8954, 0.0001168, 0.8815, 0.7681, 0.6938, 0.6659, 0.6938, 0.5643, 0.8815, 0.0001172, 0.8954, 0.01382, 0.9862, 0.01382, 0.9862, 0.1154, 0.8954, 0.1154, 0.9999, 0.1154, 0.9862, 0.1154, 0.9862, 0.01382, 0.9999, 0.01382, 0.8817, 0.01382, 0.8954, 0.01382, 0.8954, 0.1154, 0.8817, 0.1154, 0.0001168, 0.8988, 0.8815, 0.8988, 0.8815, 0.9614, 0.0001167, 0.9614, 0.8815, 0.7975, 0.0001169, 0.7975, 0.0001169, 0.7681, 0.8815, 0.7681, 0.603, 0.6659, 0.2786, 0.6659, 0.2786, 0.5643, 0.603, 0.5643, 0.0001169, 0.7681, 0.1878, 0.6659, 0.2786, 0.6659, 0.8815, 0.7681, 0.0001169, 0.7681, 0.2786, 0.6659, 0.603, 0.6659, 0.6938, 0.6659, 0.8815, 0.7681, 0.603, 0.6659, 0.603, 0.5643, 0.2786, 0.5643, 0.0001178, 0.0001167, 0.8815, 0.0001172, 0.6938, 0.5643, 0.603, 0.5643, 0.8815, 0.0001172])
me_plane_010.materials.append(mat_material_003)
me_plane_010.use_remesh_preserve_volume = False
me_plane_010.use_remesh_preserve_attributes = False
me_plane_010.use_mirror_vertex_groups = False
me_plane_010.update()
me_plane_000 = bpy.data.meshes.new('Plane.000')
me_plane_000.from_pydata([(-6.0, 0.0, 0.0), (-6.0, 7.451e-09, 5.228), (0.0, 0.0, 0.0), (0.0, -8.378e-08, 5.228), (-2.597, 0.0, 0.0), (0.0, -0.2, 5.718), (-1.607, -1.585e-08, 3.841), (-0.9892, -1.585e-08, 3.841), (-0.9892, -6.792e-08, 4.533), (-1.607, -6.792e-08, 4.533), (-1.607, 0.09329, 3.841), (-0.9892, 0.09329, 3.841), (-0.9892, 0.09329, 4.533), (-1.607, 0.09329, 4.533), (-3.403, 0.0, 0.0), (-4.393, -1.585e-08, 3.841), (-5.011, -1.585e-08, 3.841), (-5.011, -6.792e-08, 4.533), (-4.393, -6.792e-08, 4.533), (-4.393, 0.09329, 3.841), (-5.011, 0.09329, 3.841), (-5.011, 0.09329, 4.533), (-4.393, 0.09329, 4.533), (-3.0, -0.2, 5.718), (-6.0, -0.2, 5.718), (0.0, -0.2, 5.232), (0.0, -0.1962, 5.228), (0.0, -0.1989, 5.229), (-2.597, -0.1962, 5.224), (-2.593, -0.1962, 5.228), (-2.6, -0.2, 5.232), (-2.595, -0.1962, 5.227), (-2.597, -0.1986, 5.228), (-2.597, -0.1989, 5.229), (-2.598, -0.1989, 5.228), (-2.597, -0.1962, -3.484e-15), (-2.6, -0.2, -3.553e-15), (-2.598, -0.1989, -3.533e-15), (-2.593, -8.378e-08, 5.228), (-2.597, -8.371e-08, 5.224), (-2.593, -8.373e-08, 5.226), (-2.595, -8.376e-08, 5.227), (-3.407, -0.1962, 5.228), (-3.403, -0.1962, 5.224), (-3.4, -0.2, 5.232), (-3.405, -0.1962, 5.227), (-3.403, -0.1986, 5.228), (-3.402, -0.1989, 5.228), (-3.403, -0.1989, 5.229), (-3.4, -0.2, -3.553e-15), (-3.403, -0.1962, -3.49e-15), (-3.402, -0.1989, -3.533e-15), (-3.403, -8.371e-08, 5.224), (-3.407, -8.364e-08, 5.228), (-3.407, -8.373e-08, 5.226), (-3.405, -8.372e-08, 5.227), (-6.0, -0.1962, 5.228), (-6.0, -0.2, 5.232), (-6.0, -0.1989, 5.229)], [], [(4, 39, 28, 35), (30, 44, 49, 36), (44, 30, 23), (30, 25, 5, 23), (4, 2, 7, 6), (2, 3, 8, 7), (40, 39, 4, 6, 9), (53, 42, 56, 1), (10, 11, 12, 13), (9, 6, 10, 13), (6, 7, 11, 10), (8, 9, 13, 12), (7, 8, 12, 11), (44, 23, 24, 57), (14, 15, 16, 0), (0, 16, 17, 1), (1, 17, 18, 54, 53), (19, 22, 21, 20), (18, 22, 19, 15), (15, 19, 20, 16), (17, 21, 22, 18), (16, 20, 21, 17), (3, 38, 40, 9, 8), (14, 50, 43, 52), (52, 54, 18, 15, 14), (28, 31, 32, 34), (29, 33, 32, 31), (30, 34, 32, 33), (38, 41, 40), (41, 39, 40), (42, 45, 46, 48), (43, 47, 46, 45), (44, 48, 46, 47), (52, 55, 54), (55, 53, 54), (38, 29, 31, 41), (41, 31, 28, 39), (25, 30, 33, 27), (27, 33, 29, 26), (35, 28, 34, 37), (37, 34, 30, 36), (52, 43, 45, 55), (55, 45, 42, 53), (49, 44, 47, 51), (51, 47, 43, 50), (56, 42, 48, 58), (58, 48, 44, 57), (38, 3, 26, 29)])
_uv = me_plane_000.uv_layers.new(name='UVMap')
_uv.uv.foreach_set('vector', [0.0001414, 0.3861, 0.7766, 0.3861, 0.7766, 0.4152, 0.0001414, 0.4152, 0.7778, 0.4163, 0.7778, 0.5351, 0.0001413, 0.5351, 0.0001414, 0.4163, 0.8078, 0.5054, 0.8078, 0.3866, 0.88, 0.446, 0.8078, 0.3866, 0.8078, 0.0001413, 0.88, 0.0001412, 0.88, 0.446, 0.0001414, 0.3861, 0.0001415, 0.0001416, 0.571, 0.1472, 0.571, 0.239, 0.0001415, 0.0001416, 0.7772, 0.0001412, 0.6738, 0.1472, 0.571, 0.1472, 0.7769, 0.3856, 0.7766, 0.3861, 0.0001414, 0.3861, 0.571, 0.239, 0.6738, 0.239, 0.7775, 0.5066, 0.8066, 0.5066, 0.8066, 0.8919, 0.7775, 0.8919, 0.986, 0.1168, 0.8941, 0.1168, 0.8941, 0.01401, 0.986, 0.01401, 0.9999, 0.01401, 0.9999, 0.1168, 0.986, 0.1168, 0.986, 0.01401, 0.986, 0.1307, 0.8941, 0.1307, 0.8941, 0.1168, 0.986, 0.1168, 0.8941, 0.0001412, 0.986, 0.0001414, 0.986, 0.01401, 0.8941, 0.01401, 0.8803, 0.1168, 0.8803, 0.01401, 0.8941, 0.01401, 0.8941, 0.1168, 0.8078, 0.5054, 0.88, 0.446, 0.88, 0.8919, 0.8078, 0.8919, 0.0001413, 0.5654, 0.571, 0.7125, 0.571, 0.8043, 0.0001412, 0.9514, 0.0001412, 0.9514, 0.571, 0.8043, 0.6738, 0.8043, 0.7772, 0.9514, 0.7772, 0.9514, 0.6738, 0.8043, 0.6738, 0.7125, 0.7769, 0.5659, 0.7772, 0.566, 0.986, 0.1449, 0.986, 0.2477, 0.8941, 0.2477, 0.8941, 0.1449, 0.9999, 0.2477, 0.986, 0.2477, 0.986, 0.1449, 0.9999, 0.1449, 0.986, 0.131, 0.986, 0.1449, 0.8941, 0.1449, 0.8941, 0.131, 0.8941, 0.2615, 0.8941, 0.2477, 0.986, 0.2477, 0.986, 0.2615, 0.8803, 0.1449, 0.8941, 0.1449, 0.8941, 0.2477, 0.8803, 0.2477, 0.7772, 0.0001412, 0.7772, 0.3855, 0.7769, 0.3856, 0.6738, 0.239, 0.6738, 0.1472, 0.0001413, 0.5654, 0.0001413, 0.5363, 0.7766, 0.5363, 0.7766, 0.5654, 0.7766, 0.5654, 0.7769, 0.5659, 0.6738, 0.7125, 0.571, 0.7125, 0.0001413, 0.5654, 0.7766, 0.4152, 0.7772, 0.4152, 0.7772, 0.4156, 0.7772, 0.4158, 0.8066, 0.3855, 0.8072, 0.3861, 0.8072, 0.3861, 0.8066, 0.3861, 0.7778, 0.4163, 0.7772, 0.4158, 0.7772, 0.4158, 0.7772, 0.4158, 0.7772, 0.3855, 0.7771, 0.3859, 0.7769, 0.3856, 0.7771, 0.3859, 0.777, 0.3858, 0.7769, 0.3856, 0.8066, 0.5066, 0.8066, 0.506, 0.807, 0.506, 0.8072, 0.506, 0.7766, 0.5363, 0.7772, 0.5357, 0.7772, 0.5357, 0.7772, 0.5363, 0.8078, 0.5054, 0.8072, 0.506, 0.8072, 0.506, 0.8072, 0.506, 0.7766, 0.5654, 0.7771, 0.5656, 0.7769, 0.5659, 0.7771, 0.5656, 0.7769, 0.5658, 0.7769, 0.5659, 0.7775, 0.3855, 0.8066, 0.3855, 0.8066, 0.3861, 0.7775, 0.3861, 0.7772, 0.3861, 0.7772, 0.4152, 0.7766, 0.4152, 0.7766, 0.3861, 0.8078, 0.0001413, 0.8078, 0.3866, 0.8072, 0.3861, 0.8072, 0.0001413, 0.8072, 0.0001413, 0.8072, 0.3861, 0.8066, 0.3855, 0.8066, 0.0001413, 0.0001414, 0.4152, 0.7766, 0.4152, 0.7772, 0.4158, 0.0001415, 0.4158, 0.0001415, 0.4158, 0.7772, 0.4158, 0.7778, 0.4163, 0.0001414, 0.4163, 0.7766, 0.5654, 0.7766, 0.5363, 0.7772, 0.5363, 0.7772, 0.5654, 0.7775, 0.506, 0.8066, 0.506, 0.8066, 0.5066, 0.7775, 0.5066, 0.0001413, 0.5351, 0.7778, 0.5351, 0.7772, 0.5357, 0.0001413, 0.5357, 0.0001413, 0.5357, 0.7772, 0.5357, 0.7766, 0.5363, 0.0001413, 0.5363, 0.8066, 0.8919, 0.8066, 0.5066, 0.8072, 0.506, 0.8072, 0.8919, 0.8072, 0.8919, 0.8072, 0.506, 0.8078, 0.5054, 0.8078, 0.8919, 0.7775, 0.3855, 0.7775, 0.0001413, 0.8066, 0.0001413, 0.8066, 0.3855])
me_plane_000.materials.append(mat_wall_beam_000)
me_plane_000.use_remesh_preserve_volume = False
me_plane_000.use_remesh_preserve_attributes = False
me_plane_000.use_mirror_vertex_groups = False
me_plane_000.update()

# ---- objects
ob_floor = bpy.data.objects.new('Floor', me_plane_023)
ob_ceiling = bpy.data.objects.new('Ceiling', me_plane_033)
ob_wall_beam = bpy.data.objects.new('Wall_Beam', me_plane_018)
ob_wall_doorwall_001 = bpy.data.objects.new('Wall_DoorWall.001', me_doorframe_000)
ob_door2_001 = bpy.data.objects.new('Door2.001', me_plane_002)
ob_wall_doorwall = bpy.data.objects.new('Wall_DoorWall', me_doorframe_001)
ob_wall_doorframe = bpy.data.objects.new('Wall_DoorFrame', me_plane_005)
ob_door2 = bpy.data.objects.new('Door2', me_plane_006)
ob_wall_beamcorner1 = bpy.data.objects.new('Wall_BeamCorner1', me_plane_014)
ob_wall_beamcorner2 = bpy.data.objects.new('Wall_BeamCorner2', me_plane_019)
ob_wall_corner = bpy.data.objects.new('Wall_Corner', me_plane_001)
ob_walls_normal = bpy.data.objects.new('Walls_Normal', me_plane_010)
ob_wall_beam_001 = bpy.data.objects.new('Wall_Beam.001', me_plane_000)

# ---- transforms, parenting, visibility, modifiers, constraints
ob_floor.location = (0.0, 0.0, 0.0)
ob_floor.lineart.crease_threshold = 0.0
ob_ceiling.location = (0.0, 0.0, 0.0)
ob_ceiling.lineart.crease_threshold = 0.0
ob_wall_beam.location = (0.0, 0.0, 0.0)
ob_wall_beam.lineart.crease_threshold = 0.0
ob_wall_doorwall_001.location = (-6.0, 0.2179, 0.0)
ob_wall_doorwall_001.rotation_euler = (0.0, -0.0, 3.142)
ob_wall_doorwall_001.lineart.crease_threshold = 0.0
_m = ob_wall_doorwall_001.modifiers.new('Auto Smooth', 'NODES')
_m.node_group = ng_auto_smooth
_gi = [s.identifier for s in ng_auto_smooth.interface.items_tree if s.item_type == 'SOCKET' and s.in_out == 'INPUT']
_m[_gi[1]] = 1.222  # Angle
ob_door2_001.location = (-4.374, 0.1074, 0.04802)
ob_door2_001.rotation_euler = (0.0, -0.0, 3.142)
ob_door2_001.lineart.crease_threshold = 0.0
_m = ob_door2_001.modifiers.new('Mirror', 'MIRROR')
_m.use_axis = (False, True, False)
_m.use_clip = True
_m = ob_door2_001.modifiers.new('Auto Smooth', 'NODES')
_m.node_group = ng_auto_smooth
_gi = [s.identifier for s in ng_auto_smooth.interface.items_tree if s.item_type == 'SOCKET' and s.in_out == 'INPUT']
_m[_gi[1]] = 1.222  # Angle
ob_wall_doorwall.location = (0.0, 0.0, 0.0)
ob_wall_doorwall.lineart.crease_threshold = 0.0
_m = ob_wall_doorwall.modifiers.new('Auto Smooth', 'NODES')
_m.node_group = ng_auto_smooth
_gi = [s.identifier for s in ng_auto_smooth.interface.items_tree if s.item_type == 'SOCKET' and s.in_out == 'INPUT']
_m[_gi[1]] = 1.222  # Angle
ob_wall_doorframe.location = (-1.387, 0.1074, 0.0)
ob_wall_doorframe.lineart.crease_threshold = 0.0
_m = ob_wall_doorframe.modifiers.new('Mirror', 'MIRROR')
_m.use_axis = (False, True, False)
_m = ob_wall_doorframe.modifiers.new('Auto Smooth', 'NODES')
_m.node_group = ng_auto_smooth
_gi = [s.identifier for s in ng_auto_smooth.interface.items_tree if s.item_type == 'SOCKET' and s.in_out == 'INPUT']
_m[_gi[1]] = 1.222  # Angle
ob_door2.location = (-1.622, 0.1074, 0.04802)
ob_door2.lineart.crease_threshold = 0.0
_m = ob_door2.modifiers.new('Mirror', 'MIRROR')
_m.use_axis = (False, True, False)
_m.use_clip = True
_m = ob_door2.modifiers.new('Auto Smooth', 'NODES')
_m.node_group = ng_auto_smooth
_gi = [s.identifier for s in ng_auto_smooth.interface.items_tree if s.item_type == 'SOCKET' and s.in_out == 'INPUT']
_m[_gi[1]] = 1.222  # Angle
ob_wall_beamcorner1.location = (0.0, 0.0, 0.0)
ob_wall_beamcorner1.lineart.crease_threshold = 0.0
ob_wall_beamcorner2.location = (0.0, 0.0, 0.0)
ob_wall_beamcorner2.lineart.crease_threshold = 0.0
ob_wall_corner.location = (0.0, 0.0, 0.0)
ob_wall_corner.lineart.crease_threshold = 0.0
ob_walls_normal.location = (0.0, 0.0, 0.0)
ob_walls_normal.lineart.crease_threshold = 0.0
ob_wall_beam_001.location = (0.0, 0.0, 0.0)
ob_wall_beam_001.lineart.crease_threshold = 0.0

# ---- collection membership
col_collection_1.objects.link(ob_floor)
col_collection_2.objects.link(ob_ceiling)
col_collection_3.objects.link(ob_wall_beam)
col_collection_4.objects.link(ob_wall_doorwall_001)
col_collection_4.objects.link(ob_door2_001)
col_collection_4.objects.link(ob_wall_doorwall)
col_collection_4.objects.link(ob_wall_doorframe)
col_collection_4.objects.link(ob_door2)
col_collection_5.objects.link(ob_wall_beamcorner1)
col_collection_6.objects.link(ob_wall_beamcorner2)
col_collection_7.objects.link(ob_wall_corner)
col_collection_8.objects.link(ob_walls_normal)
col_collection_13.objects.link(ob_wall_beam_001)

# ---- scene / render settings (as saved in the file)
scene.frame_start = 1; scene.frame_end = 250; scene.frame_set(1)
scene.render.engine = 'CYCLES'
scene.render.dither_intensity = 0.0
scene.cycles.use_denoising = False
scene.cycles.samples = 128
scene.cycles.sampling_pattern = 'TABULATED_SOBOL'
scene.cycles.use_adaptive_sampling = False
scene.cycles.use_light_tree = False
scene.cycles.blur_glossy = 0.0
scene.cycles.sample_clamp_indirect = 0.0
scene.view_settings.view_transform = 'Standard'
bpy.context.view_layer.update()

# ---- added for rendering (the .blend has no active camera and no usable light): camera, sun
cam_auto = bpy.data.cameras.new('AutoCamera')
cam_auto.lens = 50.0
cam_auto.sensor_width = 36.0
cam_auto.clip_end = 1000.0
ob_auto_camera = bpy.data.objects.new('AutoCamera', cam_auto)
scene.collection.objects.link(ob_auto_camera)
ob_auto_camera.location = (7.24789, -15.2868, 11.0524)
ob_auto_camera.rotation_euler = (1.09748, -7.21219e-08, 0.694738)
scene.camera = ob_auto_camera
light_auto_sun = bpy.data.lights.new('AutoSun', 'SUN')
light_auto_sun.energy = 3.0
light_auto_sun.angle = 0.0523599
ob_auto_sun = bpy.data.objects.new('AutoSun', light_auto_sun)
scene.collection.objects.link(ob_auto_sun)
ob_auto_sun.rotation_euler = (0.872665, 0.174533, 0.523599)
bpy.context.view_layer.update()
